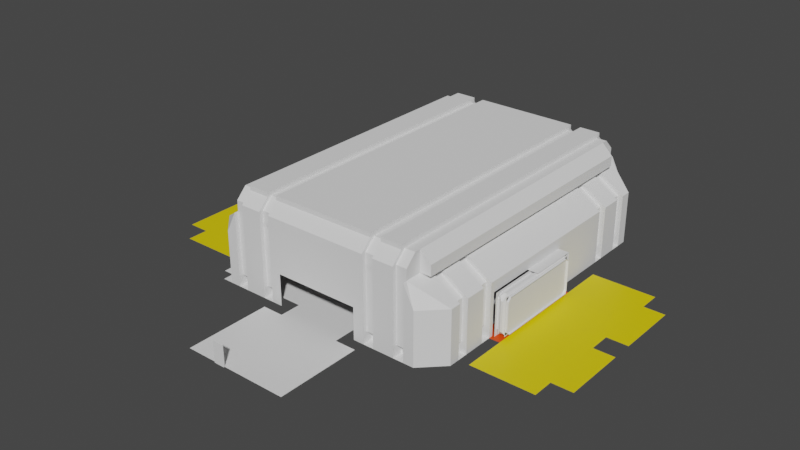 # Source: Stage.blend  (saved by Blender 3.5.10; exported with 4.5.12 LTS)
import bpy
from mathutils import Matrix  # noqa: F401  (used for matrix-valued properties, if any)

bpy.ops.wm.read_factory_settings(use_empty=True)
scene = bpy.context.scene
scene.name = 'Scene'

# ---- collections
col_collection = bpy.data.collections.new('Collection'); scene.collection.children.link(col_collection)
col_enemyspawns = bpy.data.collections.new('enemySpawns'); scene.collection.children.link(col_enemyspawns)

# ---- materials (node trees are filled in below, after node groups)
mat_material = bpy.data.materials.new('Material')
mat_material.alpha_threshold = 0.0
mat_material.use_transparent_shadow = False
mat_material.roughness = 0.5
mat_material.line_color = (0.0, 0.0, 0.0, 1.0)
mat_pathroute = bpy.data.materials.new('PathRoute')
mat_pathroute.use_transparent_shadow = False
mat_pathend = bpy.data.materials.new('PathEnd')
mat_pathend.use_transparent_shadow = False
mat_inaccessible = bpy.data.materials.new('Inaccessible')
mat_inaccessible.use_transparent_shadow = False
mat_wall = bpy.data.materials.new('Wall')
mat_wall.use_transparent_shadow = False

# ---- material node trees
mat_material.use_nodes = True; mat_material.node_tree.nodes.clear()
_N = mat_material.node_tree.nodes; _L = mat_material.node_tree.links
n0 = _N.new('ShaderNodeOutputMaterial'); n0.name = 'Material Output'; n0.location = (300, 300)
n1 = _N.new('ShaderNodeBsdfPrincipled'); n1.name = 'Principled BSDF'; n1.location = (10, 300)
n1.distribution = 'GGX'
n1.subsurface_method = 'RANDOM_WALK_SKIN'
n1.inputs[3].default_value = 1.45
n1.inputs[27].default_value = (0.0, 0.0, 0.0, 1.0)
n1.inputs[28].default_value = 1.0
_L.new(n1.outputs[0], n0.inputs[0])
n0.is_active_output = True
mat_pathroute.use_nodes = True; mat_pathroute.node_tree.nodes.clear()
_N = mat_pathroute.node_tree.nodes; _L = mat_pathroute.node_tree.links
n0 = _N.new('ShaderNodeBsdfPrincipled'); n0.name = 'Principled BSDF'; n0.location = (10, 300)
n0.distribution = 'GGX'
n0.subsurface_method = 'RANDOM_WALK_SKIN'
n0.inputs[0].default_value = (0.8, 0.0054, 0.0, 1.0)
n0.inputs[3].default_value = 1.45
n0.inputs[27].default_value = (0.0, 0.0, 0.0, 1.0)
n0.inputs[28].default_value = 1.0
n1 = _N.new('ShaderNodeOutputMaterial'); n1.name = 'Material Output'; n1.location = (300, 300)
_L.new(n0.outputs[0], n1.inputs[0])
n1.is_active_output = True
mat_pathend.use_nodes = True; mat_pathend.node_tree.nodes.clear()
_N = mat_pathend.node_tree.nodes; _L = mat_pathend.node_tree.links
n0 = _N.new('ShaderNodeBsdfPrincipled'); n0.name = 'Principled BSDF'; n0.location = (10, 300)
n0.distribution = 'GGX'
n0.subsurface_method = 'RANDOM_WALK_SKIN'
n0.inputs[0].default_value = (0.0, 0.008184, 0.8, 1.0)
n0.inputs[3].default_value = 1.45
n0.inputs[27].default_value = (0.0, 0.0, 0.0, 1.0)
n0.inputs[28].default_value = 1.0
n1 = _N.new('ShaderNodeOutputMaterial'); n1.name = 'Material Output'; n1.location = (300, 300)
_L.new(n0.outputs[0], n1.inputs[0])
n1.is_active_output = True
mat_inaccessible.use_nodes = True; mat_inaccessible.node_tree.nodes.clear()
_N = mat_inaccessible.node_tree.nodes; _L = mat_inaccessible.node_tree.links
n0 = _N.new('ShaderNodeBsdfPrincipled'); n0.name = 'Principled BSDF'; n0.location = (10, 300)
n0.distribution = 'GGX'
n0.subsurface_method = 'RANDOM_WALK_SKIN'
n0.inputs[0].default_value = (0.8, 0.6287, 0.0, 1.0)
n0.inputs[3].default_value = 1.45
n0.inputs[27].default_value = (0.0, 0.0, 0.0, 1.0)
n0.inputs[28].default_value = 1.0
n1 = _N.new('ShaderNodeOutputMaterial'); n1.name = 'Material Output'; n1.location = (300, 300)
_L.new(n0.outputs[0], n1.inputs[0])
n1.is_active_output = True
mat_wall.use_nodes = True; mat_wall.node_tree.nodes.clear()
_N = mat_wall.node_tree.nodes; _L = mat_wall.node_tree.links
n0 = _N.new('ShaderNodeBsdfPrincipled'); n0.name = 'Principled BSDF'; n0.location = (10, 300)
n0.distribution = 'GGX'
n0.subsurface_method = 'RANDOM_WALK_SKIN'
n0.inputs[0].default_value = (0.8, 0.05988, 0.0, 1.0)
n0.inputs[3].default_value = 1.45
n0.inputs[27].default_value = (0.0, 0.0, 0.0, 1.0)
n0.inputs[28].default_value = 1.0
n1 = _N.new('ShaderNodeOutputMaterial'); n1.name = 'Material Output'; n1.location = (300, 300)
_L.new(n0.outputs[0], n1.inputs[0])
n1.is_active_output = True

# ---- world
world_world = bpy.data.worlds.new('World'); scene.world = world_world
world_world.use_nodes = True; world_world.node_tree.nodes.clear()
_N = world_world.node_tree.nodes; _L = world_world.node_tree.links
n0 = _N.new('ShaderNodeOutputWorld'); n0.name = 'World Output'; n0.location = (300, 300)
n1 = _N.new('ShaderNodeBackground'); n1.name = 'Background'; n1.location = (10, 300)
n1.inputs[0].default_value = (0.05088, 0.05088, 0.05088, 1.0)
_L.new(n1.outputs[0], n0.inputs[0])
n0.is_active_output = True
world_world.color = (0.05088, 0.05088, 0.05088)
world_world.use_sun_shadow = False
world_world.sun_shadow_jitter_overblur = 0.0

# ---- meshes
me_cube_002 = bpy.data.meshes.new('Cube.002')
me_cube_002.from_pydata([(-2.7, -2.917, 5.247), (-2.7, -5.211, 8.524), (-2.7, -2.589, 5.476), (-2.7, -4.883, 8.753), (2.7, -2.917, 5.247), (2.7, -5.211, 8.524), (2.7, -2.589, 5.476), (2.7, -4.883, 8.753)], [], [(0, 1, 3, 2), (2, 3, 7, 6), (6, 7, 5, 4), (4, 5, 1, 0), (2, 6, 4, 0), (7, 3, 1, 5)])
_uv = me_cube_002.uv_layers.new(name='UVMap')
_uv.uv.foreach_set('vector', [0.375, 0.0, 0.625, 0.0, 0.625, 0.25, 0.375, 0.25, 0.375, 0.25, 0.625, 0.25, 0.625, 0.5, 0.375, 0.5, 0.375, 0.5, 0.625, 0.5, 0.625, 0.75, 0.375, 0.75, 0.375, 0.75, 0.625, 0.75, 0.625, 1.0, 0.375, 1.0, 0.125, 0.5, 0.375, 0.5, 0.375, 0.75, 0.125, 0.75, 0.625, 0.5, 0.875, 0.5, 0.875, 0.75, 0.625, 0.75])
me_cube_002.update()
me_cube_003 = bpy.data.meshes.new('Cube.003')
me_cube_003.from_pydata([(-1.0, 3.0, 0.0), (-1.0, 3.0, 0.5), (-1.0, 5.0, 0.0), (-1.0, 5.0, 0.5), (-1.0, 2.0, 0.5), (-1.0, 2.0, 0.0), (-1.0, 1.0, 0.5), (-1.0, 1.0, 0.0), (-1.0, 6.0, 0.0), (-1.0, 6.0, 0.5), (0.0, 5.0, 0.5), (0.0, 5.0, 0.0), (0.0, 6.0, 0.5), (0.0, 6.0, 0.0), (0.0, 3.0, 0.5), (0.0, 3.0, 0.0), (0.0, 2.0, 0.5), (0.0, 2.0, 0.0), (-1.0, 5.0, 1.0), (-1.0, 3.0, 1.0), (-1.0, 2.0, 1.0), (-1.0, 1.0, 1.0), (-1.0, 6.0, 1.0), (-0.5, 6.0, 1.0), (-0.5, 5.0, 1.0), (-0.5, 2.0, 1.0), (-0.5, 3.0, 1.0), (1.0, -1.0, 0.5), (1.0, -1.0, 2.98e-08), (1.0, -1.0, 1.0), (2.0, -1.0, 0.5), (2.0, -1.0, 2.98e-08), (2.0, -1.0, 1.0), (3.0, -1.0, 0.5), (3.0, -1.0, 2.98e-08), (3.0, -1.0, 1.0), (5.0, -1.0, 0.5), (5.0, -1.0, 2.98e-08), (5.0, -1.0, 1.0), (6.0, -1.0, 0.5), (6.0, -1.0, 2.98e-08), (6.0, -1.0, 1.0), (2.0, 0.0, 0.5), (2.0, 0.0, 2.98e-08), (3.0, 0.0, 0.5), (2.0, -0.6, 1.0), (3.0, 0.0, 2.98e-08), (3.0, -0.6, 1.0), (5.0, 0.0, 0.5), (5.0, 0.0, 2.98e-08), (5.0, -0.6, 1.0), (6.0, -0.6, 1.0), (6.0, 0.0, 0.5), (6.0, 0.0, 2.98e-08), (-1.0, 5.0, 3.0), (-1.0, 3.0, 3.0), (-1.0, 2.0, 3.0), (-1.0, 1.0, 3.0), (-1.0, 6.0, 4.0), (-0.5, 6.0, 3.0), (-0.5, 5.0, 3.0), (-0.5, 2.0, 3.0), (-0.5, 3.0, 3.0), (1.0, -1.0, 3.0), (2.0, -1.0, 3.0), (3.0, -1.0, 3.0), (5.0, -1.0, 3.0), (6.0, -1.0, 3.0), (2.0, -0.6, 3.0), (3.0, -0.6, 3.0), (5.0, -0.6, 3.0), (6.0, -0.6, 3.0), (7.0, -1.0, 0.5), (7.0, -1.0, 2.98e-08), (7.0, -1.0, 1.0), (7.0, -1.0, 3.0), (6.0, -1.0, 5.0), (7.0, -1.0, 5.0), (-1.0, 5.0, 5.0), (-1.0, 3.0, 5.0), (-1.0, 2.0, 5.0), (-1.0, 1.0, 5.0), (-1.0, 6.0, 5.0), (-0.5, 6.0, 4.9), (-0.5, 5.0, 4.9), (-0.5, 2.0, 4.9), (-0.5, 3.0, 4.9), (1.0, -1.0, 5.0), (2.0, -1.0, 5.0), (3.0, -1.0, 5.0), (5.0, -1.0, 5.0), (2.0, -0.6, 5.0), (3.0, -0.6, 5.0), (5.0, -0.6, 5.0), (6.0, -0.6, 5.0), (6.0, -1.0, 7.0), (7.0, -1.0, 7.0), (1.0, 3.0, 7.0), (1.0, 5.0, 7.0), (2.0, 5.0, 7.0), (2.0, 3.0, 7.0), (2.0, 2.0, 7.0), (1.0, 2.0, 7.0), (2.0, 1.0, 7.0), (1.0, 1.0, 7.0), (1.0, 6.0, 7.0), (2.0, 6.0, 7.0), (2.1, 6.0, 6.6), (2.1, 5.0, 6.6), (2.1, 2.0, 6.6), (2.1, 3.0, 6.6), (2.0, -1.0, 7.0), (11.0, 2.0, 7.0), (3.0, -1.0, 7.0), (5.0, -1.0, 7.0), (2.0, -0.6, 7.0), (3.0, -0.6, 7.0), (5.0, -0.6, 7.0), (6.0, -0.6, 7.0), (11.0, 3.0, 7.0), (11.0, 6.0, 7.0), (11.0, 5.0, 7.0), (11.0, 6.0, 6.6), (11.0, 5.0, 6.6), (11.0, 2.0, 6.6), (11.0, 3.0, 6.6), (2.0, -0.6, 7.0), (11.0, -1.0, 3.0), (11.0, -1.0, 5.0), (11.0, -1.0, 7.0), (6.0, -1.0, 8.0), (7.0, -1.0, 8.0), (1.0, 3.0, 8.0), (1.0, 5.0, 8.0), (1.0, 2.0, 8.0), (2.0, 1.0, 8.0), (1.0, 1.0, 8.0), (1.0, 6.0, 8.0), (3.0, -1.0, 8.0), (5.0, -1.0, 8.0), (2.0, -0.6, 8.0), (3.0, -0.6, 8.0), (5.0, -0.6, 8.0), (6.0, -0.6, 8.0), (2.0, -0.6, 8.0), (11.0, -1.0, 8.0), (6.0, 0.0, 9.0), (7.0, 0.0, 9.0), (2.0, 3.0, 9.0), (2.0, 5.0, 9.0), (2.0, 2.0, 9.0), (2.0, 1.0, 9.0), (2.0, 6.0, 9.0), (3.0, 0.0, 9.0), (5.0, 0.0, 9.0), (2.0, 0.4, 9.0), (3.0, 0.4, 9.0), (5.0, 0.4, 9.0), (6.0, 0.4, 9.0), (2.0, 0.4, 9.0), (11.0, 0.0, 9.0), (6.0, 0.0, 9.4), (7.0, 0.0, 9.4), (3.0, 0.0, 9.4), (5.0, 0.0, 9.4), (3.0, 0.4, 9.4), (5.0, 0.4, 9.4), (6.0, 0.4, 9.4), (11.0, 0.0, 9.4), (2.0, 11.0, 9.0), (3.0, 11.0, 9.0), (5.0, 11.0, 9.0), (6.0, 11.0, 9.0), (3.0, 11.0, 9.4), (5.0, 11.0, 9.4), (6.0, 11.0, 9.4), (3.0, 11.0, 9.4), (5.0, 11.0, 9.4), (6.0, 11.0, 9.4), (7.0, 11.0, 9.4), (11.0, 11.0, 9.4), (-1.0, 11.0, 5.0), (1.0, 11.0, 7.0), (2.0, 11.0, 7.0), (1.0, 11.0, 8.0), (2.0, 11.0, 9.0), (-1.0, 6.4, 0.0), (-1.0, 6.4, 0.5), (-1.0, 6.4, 1.0), (-1.0, 6.4, 4.0), (-1.0, 6.4, 5.0), (-1.0, 11.0, 4.0), (-1.0, 11.0, 5.0)], [], [(2, 3, 1, 0), (4, 16, 25, 20), (16, 14, 26, 25), (5, 4, 6, 7), (10, 12, 23, 24), (10, 11, 13, 12), (3, 2, 11, 10), (8, 9, 12, 13), (15, 14, 16, 17), (4, 5, 17, 16), (0, 1, 14, 15), (26, 19, 55, 62), (20, 25, 61, 56), (41, 51, 71, 67), (25, 26, 62, 61), (51, 50, 70, 71), (6, 4, 20, 21), (14, 1, 19, 26), (3, 10, 24, 18), (12, 9, 22, 23), (22, 9, 187, 188), (1, 3, 18, 19), (7, 6, 27, 28), (6, 21, 29, 27), (36, 38, 50, 48), (33, 34, 46, 44), (28, 27, 30, 31), (27, 29, 32, 30), (19, 18, 54, 55), (35, 47, 69, 65), (23, 22, 58, 59), (30, 32, 45, 42), (34, 33, 36, 37), (33, 35, 38, 36), (18, 24, 60, 54), (39, 41, 74, 72), (40, 39, 72, 73), (42, 45, 47, 44), (43, 42, 44, 46), (48, 50, 51, 52), (49, 48, 52, 53), (39, 40, 53, 52), (47, 45, 68, 69), (35, 33, 44, 47), (31, 30, 42, 43), (41, 39, 52, 51), (37, 36, 48, 49), (66, 65, 89, 90), (56, 61, 85, 80), (61, 62, 86, 85), (55, 54, 78, 79), (59, 58, 82, 83), (54, 60, 84, 78), (60, 59, 83, 84), (67, 71, 94, 76), (38, 35, 65, 66), (45, 32, 64, 68), (21, 20, 56, 57), (29, 21, 57, 63), (32, 29, 63, 64), (50, 38, 66, 70), (41, 67, 75, 74), (24, 23, 59, 60), (65, 69, 92, 89), (89, 92, 116, 113), (88, 87, 111), (93, 90, 114, 117), (91, 88, 111, 115), (81, 80, 101, 103), (94, 93, 117, 118), (92, 91, 115, 116), (62, 55, 79, 86), (69, 68, 91, 92), (63, 57, 81, 87), (71, 70, 93, 94), (75, 67, 76, 77), (57, 56, 80, 81), (68, 64, 88, 91), (9, 8, 186, 187), (70, 66, 90, 93), (64, 63, 87, 88), (87, 81, 126), (99, 98, 97, 100), (100, 97, 102, 101), (100, 101, 112, 119), (101, 102, 104, 103), (98, 99, 106, 105), (101, 109, 124, 112), (76, 94, 118, 95), (77, 76, 95, 96), (84, 83, 107, 108), (77, 96, 129, 128), (78, 84, 108, 99), (83, 82, 106, 107), (79, 78, 99, 100), (85, 86, 110, 109), (80, 85, 109, 101), (90, 89, 113, 114), (86, 79, 100, 110), (107, 106, 120, 122), (108, 107, 122, 123), (106, 99, 121, 120), (110, 100, 119, 125), (109, 110, 125, 124), (99, 108, 123, 121), (103, 126, 81), (87, 126, 111), (96, 95, 130, 131), (114, 117, 142, 139), (75, 77, 128, 127), (116, 113, 138, 141), (114, 113, 138, 139), (103, 104, 136, 135), (126, 103, 135, 144), (98, 97, 132, 133), (95, 118, 143, 130), (104, 102, 134, 136), (96, 129, 145, 131), (115, 116, 141, 140), (117, 118, 143, 142), (105, 98, 133, 137), (102, 97, 132, 134), (139, 138, 153, 154), (140, 141, 156, 155), (131, 130, 146, 147), (142, 143, 158, 157), (133, 132, 148, 149), (139, 142, 157, 154), (134, 132, 148, 150), (141, 138, 153, 156), (135, 136, 151), (130, 143, 158, 146), (131, 145, 160, 147), (136, 134, 150, 151), (144, 135, 151, 159), (137, 133, 149, 152), (157, 158, 172, 171), (147, 160, 168, 162), (154, 157, 166, 164), (147, 146, 161, 162), (156, 153, 163, 165), (146, 158, 167, 161), (154, 153, 163, 164), (158, 167, 175, 172), (156, 165, 173, 170), (166, 157, 171, 174), (155, 156, 170, 169), (164, 163, 176, 177), (162, 161, 178, 179), (162, 168, 180, 179), (105, 106, 183, 182), (106, 82, 181, 183), (105, 137, 184, 182), (137, 152, 185, 184), (58, 22, 188, 189), (82, 58, 189, 190), (190, 189, 191, 192)])
_uv = me_cube_003.uv_layers.new(name='UVMap')
_uv.uv.foreach_set('vector', [0.375, 0.5, 0.625, 0.5, 0.625, 0.75, 0.375, 0.75, 0.625, 0.75, 0.625, 0.75, 0.625, 0.75, 0.625, 0.75, 0.625, 0.75, 0.625, 0.75, 0.625, 0.75, 0.625, 0.75, 0.375, 0.75, 0.625, 0.75, 0.625, 0.75, 0.375, 0.75, 0.625, 0.5, 0.625, 0.5, 0.625, 0.5, 0.625, 0.5, 0.625, 0.5, 0.375, 0.5, 0.375, 0.5, 0.625, 0.5, 0.625, 0.5, 0.375, 0.5, 0.375, 0.5, 0.625, 0.5, 0.375, 0.5, 0.625, 0.5, 0.625, 0.5, 0.375, 0.5, 0.375, 0.75, 0.625, 0.75, 0.625, 0.75, 0.375, 0.75, 0.625, 0.75, 0.375, 0.75, 0.375, 0.75, 0.625, 0.75, 0.375, 0.75, 0.625, 0.75, 0.625, 0.75, 0.375, 0.75, 0.625, 0.75, 0.625, 0.75, 0.625, 0.75, 0.625, 0.75, 0.625, 0.75, 0.625, 0.75, 0.625, 0.75, 0.625, 0.75, 0.625, 0.75, 0.625, 0.75, 0.625, 0.75, 0.625, 0.75, 0.625, 0.75, 0.625, 0.75, 0.625, 0.75, 0.625, 0.75, 0.625, 0.75, 0.625, 0.75, 0.625, 0.75, 0.625, 0.75, 0.625, 0.75, 0.625, 0.75, 0.625, 0.75, 0.625, 0.75, 0.625, 0.75, 0.625, 0.75, 0.625, 0.75, 0.625, 0.75, 0.625, 0.5, 0.625, 0.5, 0.625, 0.5, 0.625, 0.5, 0.625, 0.5, 0.625, 0.5, 0.625, 0.5, 0.625, 0.5, 0.625, 0.5, 0.625, 0.5, 0.625, 0.5, 0.625, 0.5, 0.625, 0.75, 0.625, 0.5, 0.625, 0.5, 0.625, 0.75, 0.375, 0.75, 0.625, 0.75, 0.625, 0.75, 0.375, 0.75, 0.625, 0.75, 0.625, 0.75, 0.625, 0.75, 0.625, 0.75, 0.625, 0.75, 0.625, 0.75, 0.625, 0.75, 0.625, 0.75, 0.625, 0.75, 0.375, 0.75, 0.375, 0.75, 0.625, 0.75, 0.375, 0.75, 0.625, 0.75, 0.625, 0.75, 0.375, 0.75, 0.625, 0.75, 0.625, 0.75, 0.625, 0.75, 0.625, 0.75, 0.625, 0.75, 0.625, 0.5, 0.625, 0.5, 0.625, 0.75, 0.625, 0.75, 0.625, 0.75, 0.625, 0.75, 0.625, 0.75, 0.625, 0.5, 0.625, 0.5, 0.625, 0.5, 0.625, 0.5, 0.625, 0.75, 0.625, 0.75, 0.625, 0.75, 0.625, 0.75, 0.375, 0.75, 0.625, 0.75, 0.625, 0.75, 0.375, 0.75, 0.625, 0.75, 0.625, 0.75, 0.625, 0.75, 0.625, 0.75, 0.625, 0.5, 0.625, 0.5, 0.625, 0.5, 0.625, 0.5, 0.625, 0.75, 0.625, 0.75, 0.625, 0.75, 0.625, 0.75, 0.375, 0.75, 0.625, 0.75, 0.625, 0.75, 0.375, 0.75, 0.625, 0.75, 0.625, 0.75, 0.625, 0.75, 0.625, 0.75, 0.375, 0.75, 0.625, 0.75, 0.625, 0.75, 0.375, 0.75, 0.625, 0.75, 0.625, 0.75, 0.625, 0.75, 0.625, 0.75, 0.375, 0.75, 0.625, 0.75, 0.625, 0.75, 0.375, 0.75, 0.625, 0.75, 0.375, 0.75, 0.375, 0.75, 0.625, 0.75, 0.625, 0.75, 0.625, 0.75, 0.625, 0.75, 0.625, 0.75, 0.625, 0.75, 0.625, 0.75, 0.625, 0.75, 0.625, 0.75, 0.375, 0.75, 0.625, 0.75, 0.625, 0.75, 0.375, 0.75, 0.625, 0.75, 0.625, 0.75, 0.625, 0.75, 0.625, 0.75, 0.375, 0.75, 0.625, 0.75, 0.625, 0.75, 0.375, 0.75, 0.625, 0.75, 0.625, 0.75, 0.625, 0.75, 0.625, 0.75, 0.625, 0.75, 0.625, 0.75, 0.625, 0.75, 0.625, 0.75, 0.625, 0.75, 0.625, 0.75, 0.625, 0.75, 0.625, 0.75, 0.625, 0.75, 0.625, 0.5, 0.625, 0.5, 0.625, 0.75, 0.625, 0.5, 0.625, 0.5, 0.625, 0.5, 0.625, 0.5, 0.625, 0.5, 0.625, 0.5, 0.625, 0.5, 0.625, 0.5, 0.625, 0.5, 0.625, 0.5, 0.625, 0.5, 0.625, 0.5, 0.625, 0.75, 0.625, 0.75, 0.625, 0.75, 0.625, 0.75, 0.625, 0.75, 0.625, 0.75, 0.625, 0.75, 0.625, 0.75, 0.625, 0.75, 0.625, 0.75, 0.625, 0.75, 0.625, 0.75, 0.625, 0.75, 0.625, 0.75, 0.625, 0.75, 0.625, 0.75, 0.625, 0.75, 0.625, 0.75, 0.625, 0.75, 0.625, 0.75, 0.625, 0.75, 0.625, 0.75, 0.625, 0.75, 0.625, 0.75, 0.625, 0.75, 0.625, 0.75, 0.625, 0.75, 0.625, 0.75, 0.625, 0.75, 0.625, 0.75, 0.625, 0.75, 0.625, 0.75, 0.625, 0.5, 0.625, 0.5, 0.625, 0.5, 0.625, 0.5, 0.625, 0.75, 0.625, 0.75, 0.625, 0.75, 0.625, 0.75, 0.625, 0.75, 0.625, 0.75, 0.625, 0.75, 0.625, 0.75, 0.625, 0.75, 0.625, 0.75, 0.625, 0.75, 0.625, 0.75, 0.625, 0.75, 0.625, 0.75, 0.625, 0.75, 0.625, 0.75, 0.625, 0.75, 0.625, 0.75, 0.625, 0.75, 0.625, 0.75, 0.625, 0.75, 0.625, 0.75, 0.625, 0.75, 0.625, 0.75, 0.625, 0.75, 0.625, 0.75, 0.625, 0.75, 0.625, 0.75, 0.625, 0.75, 0.625, 0.75, 0.625, 0.75, 0.625, 0.75, 0.625, 0.75, 0.625, 0.75, 0.625, 0.75, 0.625, 0.75, 0.625, 0.75, 0.625, 0.75, 0.625, 0.75, 0.625, 0.75, 0.625, 0.75, 0.625, 0.75, 0.625, 0.75, 0.625, 0.75, 0.625, 0.75, 0.625, 0.75, 0.625, 0.75, 0.625, 0.75, 0.625, 0.75, 0.625, 0.75, 0.625, 0.75, 0.625, 0.75, 0.625, 0.75, 0.625, 0.75, 0.625, 0.75, 0.625, 0.75, 0.625, 0.75, 0.625, 0.75, 0.625, 0.75, 0.625, 0.5, 0.375, 0.5, 0.375, 0.5, 0.625, 0.5, 0.625, 0.75, 0.625, 0.75, 0.625, 0.75, 0.625, 0.75, 0.625, 0.75, 0.625, 0.75, 0.625, 0.75, 0.625, 0.75, 0.625, 0.75, 0.625, 0.75, 0.625, 0.75, 0.625, 0.5, 0.875, 0.5, 0.875, 0.75, 0.625, 0.75, 0.625, 0.75, 0.875, 0.75, 0.875, 0.75, 0.625, 0.75, 0.625, 0.75, 0.625, 0.75, 0.625, 0.75, 0.625, 0.75, 0.625, 0.75, 0.875, 0.75, 0.875, 0.75, 0.625, 0.75, 0.875, 0.5, 0.625, 0.5, 0.625, 0.5, 0.875, 0.5, 0.625, 0.75, 0.625, 0.75, 0.625, 0.75, 0.625, 0.75, 0.625, 0.75, 0.625, 0.75, 0.625, 0.75, 0.625, 0.75, 0.625, 0.75, 0.625, 0.75, 0.625, 0.75, 0.625, 0.75, 0.625, 0.5, 0.625, 0.5, 0.625, 0.5, 0.625, 0.5, 0.625, 0.75, 0.625, 0.75, 0.625, 0.75, 0.625, 0.75, 0.625, 0.5, 0.625, 0.5, 0.625, 0.5, 0.625, 0.5, 0.625, 0.5, 0.625, 0.5, 0.625, 0.5, 0.625, 0.5, 0.625, 0.75, 0.625, 0.5, 0.625, 0.5, 0.625, 0.75, 0.625, 0.75, 0.625, 0.75, 0.625, 0.75, 0.625, 0.75, 0.625, 0.75, 0.625, 0.75, 0.625, 0.75, 0.625, 0.75, 0.625, 0.75, 0.625, 0.75, 0.625, 0.75, 0.625, 0.75, 0.625, 0.75, 0.625, 0.75, 0.625, 0.75, 0.625, 0.75, 0.625, 0.5, 0.625, 0.5, 0.625, 0.5, 0.625, 0.5, 0.625, 0.5, 0.625, 0.5, 0.625, 0.5, 0.625, 0.5, 0.625, 0.5, 0.625, 0.5, 0.625, 0.5, 0.625, 0.5, 0.625, 0.75, 0.625, 0.75, 0.625, 0.75, 0.625, 0.75, 0.625, 0.75, 0.625, 0.75, 0.625, 0.75, 0.625, 0.75, 0.625, 0.5, 0.625, 0.5, 0.625, 0.5, 0.625, 0.5, 0.625, 0.75, 0.625, 0.75, 0.625, 0.75, 0.625, 0.75, 0.625, 0.75, 0.625, 0.75, 0.625, 0.75, 0.625, 0.75, 0.625, 0.75, 0.625, 0.75, 0.625, 0.75, 0.625, 0.75, 0.625, 0.75, 0.625, 0.75, 0.625, 0.75, 0.625, 0.75, 0.625, 0.75, 0.625, 0.75, 0.625, 0.75, 0.625, 0.75, 0.625, 0.75, 0.625, 0.75, 0.625, 0.75, 0.625, 0.75, 0.625, 0.75, 0.625, 0.75, 0.625, 0.75, 0.875, 0.75, 0.875, 0.75, 0.625, 0.75, 0.625, 0.75, 0.625, 0.75, 0.625, 0.75, 0.625, 0.75, 0.875, 0.5, 0.875, 0.75, 0.875, 0.75, 0.875, 0.5, 0.625, 0.75, 0.625, 0.75, 0.625, 0.75, 0.625, 0.75, 0.625, 0.0, 0.625, 0.0, 0.625, 0.0, 0.625, 0.0, 0.625, 0.75, 0.625, 0.75, 0.625, 0.75, 0.625, 0.75, 0.625, 0.75, 0.625, 0.75, 0.625, 0.75, 0.625, 0.75, 0.625, 0.75, 0.625, 0.75, 0.625, 0.75, 0.625, 0.75, 0.875, 0.5, 0.875, 0.5, 0.875, 0.5, 0.875, 0.5, 0.625, 0.0, 0.625, 0.0, 0.625, 0.0, 0.625, 0.0, 0.625, 0.75, 0.625, 0.75, 0.625, 0.75, 0.625, 0.75, 0.625, 0.75, 0.625, 0.75, 0.625, 0.75, 0.625, 0.75, 0.625, 0.75, 0.625, 0.75, 0.625, 0.75, 0.625, 0.75, 0.625, 0.75, 0.625, 0.75, 0.625, 0.75, 0.625, 0.75, 0.875, 0.5, 0.875, 0.75, 0.875, 0.75, 0.875, 0.5, 0.625, 0.75, 0.625, 0.75, 0.625, 0.75, 0.625, 0.75, 0.625, 0.0, 0.625, 0.0, 0.625, 0.0, 0.625, 0.0, 0.625, 0.75, 0.625, 0.75, 0.625, 0.75, 0.625, 0.75, 0.625, 0.75, 0.875, 0.75, 0.625, 0.75, 0.625, 0.75, 0.625, 0.75, 0.625, 0.75, 0.625, 0.75, 0.625, 0.75, 0.625, 0.75, 0.625, 0.75, 0.625, 0.75, 0.625, 0.0, 0.625, 0.0, 0.625, 0.0, 0.625, 0.0, 0.625, 0.75, 0.625, 0.75, 0.625, 0.75, 0.625, 0.75, 0.875, 0.5, 0.875, 0.5, 0.875, 0.5, 0.875, 0.5, 0.625, 0.75, 0.625, 0.75, 0.625, 0.75, 0.625, 0.75, 0.625, 0.75, 0.625, 0.75, 0.625, 0.75, 0.625, 0.75, 0.625, 0.75, 0.625, 0.75, 0.625, 0.75, 0.625, 0.75, 0.625, 0.75, 0.625, 0.75, 0.625, 0.75, 0.625, 0.75, 0.625, 0.75, 0.625, 0.75, 0.625, 0.75, 0.625, 0.75, 0.625, 0.75, 0.625, 0.75, 0.625, 0.75, 0.625, 0.75, 0.625, 0.75, 0.625, 0.75, 0.625, 0.75, 0.625, 0.75, 0.625, 0.75, 0.625, 0.75, 0.625, 0.75, 0.625, 0.75, 0.625, 0.75, 0.625, 0.75, 0.625, 0.75, 0.625, 0.75, 0.625, 0.75, 0.625, 0.75, 0.625, 0.75, 0.625, 0.75, 0.625, 0.75, 0.625, 0.75, 0.625, 0.75, 0.625, 0.75, 0.625, 0.75, 0.625, 0.75, 0.625, 0.75, 0.625, 0.75, 0.625, 0.75, 0.625, 0.75, 0.625, 0.75, 0.625, 0.75, 0.625, 0.75, 0.625, 0.75, 0.625, 0.75, 0.625, 0.75, 0.625, 0.25, 0.625, 0.5, 0.625, 0.5, 0.625, 0.25, 0.625, 0.5, 0.625, 0.5, 0.625, 0.5, 0.625, 0.5, 0.875, 0.5, 0.875, 0.5, 0.875, 0.5, 0.875, 0.5, 0.875, 0.5, 0.875, 0.5, 0.875, 0.5, 0.875, 0.5, 0.625, 0.5, 0.625, 0.5, 0.625, 0.5, 0.625, 0.5, 0.625, 0.5, 0.625, 0.5, 0.625, 0.5, 0.625, 0.5, 0.625, 0.5, 0.625, 0.5, 0.625, 0.5, 0.625, 0.5])
me_cube_003.update()
me_cube_004 = bpy.data.meshes.new('Cube.004')
me_cube_004.from_pydata([(-2.0, -5.1, 0.0), (-2.0, -5.1, 2.0), (-2.0, -5.0, 0.0), (-2.0, -5.0, 2.0), (-1.0, -5.1, 0.0), (-1.0, -5.1, 2.0), (-1.0, -5.0, 0.0), (-1.0, -5.0, 2.0)], [], [(0, 1, 3, 2), (2, 3, 7, 6), (6, 7, 5, 4), (4, 5, 1, 0), (2, 6, 4, 0), (7, 3, 1, 5)])
_uv = me_cube_004.uv_layers.new(name='UVMap')
_uv.uv.foreach_set('vector', [0.375, 0.0, 0.625, 0.0, 0.625, 0.25, 0.375, 0.25, 0.375, 0.25, 0.625, 0.25, 0.625, 0.5, 0.375, 0.5, 0.375, 0.5, 0.625, 0.5, 0.625, 0.75, 0.375, 0.75, 0.375, 0.75, 0.625, 0.75, 0.625, 1.0, 0.375, 1.0, 0.125, 0.5, 0.375, 0.5, 0.375, 0.75, 0.125, 0.75, 0.625, 0.5, 0.875, 0.5, 0.875, 0.75, 0.625, 0.75])
me_cube_004.update()
me_cube_005 = bpy.data.meshes.new('Cube.005')
me_cube_005.from_pydata([(0.3, -4.0, -1.7), (0.3, 4.0, -1.7), (0.5, -4.0, -2.0), (0.5, -4.0, -1.7), (0.5, 4.0, -2.0), (0.5, 4.0, -1.7), (0.5, -4.6, -2.0), (0.1, -4.0, -1.9), (0.1, 4.0, -1.9), (0.3, -4.3, -1.4), (0.5, -4.6, -1.4), (0.5, -4.3, -1.4), (0.1, -4.5, -1.4), (0.3, -4.3, -1.7), (-0.3, -4.0, -1.7), (-0.3, 4.0, -1.7), (-0.5, -4.0, -1.7), (-0.5, 4.0, -1.7), (-0.1, -4.0, -1.9), (-0.1, 4.0, -1.9), (-0.3, -4.3, -1.4), (-0.5, -4.3, -1.4), (-0.1, -4.5, -1.4), (-0.3, -4.3, -1.7), (0.5, 4.6, -2.0), (0.3, 4.3, -1.4), (0.3, 4.3, 1.4), (0.5, 4.6, -1.4), (0.5, 4.3, -1.4), (0.5, 4.6, 1.4), (0.5, 4.3, 1.4), (0.1, 4.5, -1.4), (0.1, 4.5, 1.4), (0.3, 4.3, -1.7), (-0.3, 4.3, -1.4), (-0.3, 4.3, 1.4), (-0.5, 4.3, -1.4), (-0.5, 4.3, 1.4), (-0.1, 4.5, -1.4), (-0.1, 4.5, 1.4), (-0.3, 4.3, -1.7), (0.3, -4.0, 1.7), (0.3, 4.0, 1.7), (0.5, -4.0, 2.0), (0.5, -4.0, 1.7), (0.5, 4.0, 2.0), (0.5, 4.0, 1.7), (0.5, -4.6, 2.0), (0.1, -4.0, 1.9), (0.1, 4.0, 1.9), (0.3, -4.3, 1.4), (0.5, -4.6, 1.4), (0.5, -4.3, 1.4), (0.1, -4.5, 1.4), (0.3, -4.3, 1.7), (-0.3, -4.0, 1.7), (-0.3, 4.0, 1.7), (-0.5, -4.0, 1.7), (-0.5, 4.0, 1.7), (-0.1, -4.0, 1.9), (-0.1, 4.0, 1.9), (-0.3, -4.3, 1.4), (-0.5, -4.3, 1.4), (-0.1, -4.5, 1.4), (-0.3, -4.3, 1.7), (0.5, 4.6, 2.0), (0.3, 4.3, 1.7), (-0.3, 4.3, 1.7), (0.3, -4.4, -1.8), (0.3, 4.4, -1.8), (0.3, 4.4, 1.8), (0.3, -4.4, 1.8), (-0.3, -4.4, -1.8), (-0.3, 4.4, -1.8), (-0.3, 4.4, 1.8), (-0.3, -4.4, 1.8)], [], [(0, 1, 8, 7), (4, 5, 3, 2), (5, 1, 0, 3), (2, 3, 6), (13, 7, 12), (0, 7, 13), (9, 12, 13), (0, 9, 11, 3), (10, 11, 6), (9, 0, 13), (11, 6, 3), (14, 18, 19, 15), (17, 16, 14, 15), (18, 7, 8, 19), (23, 22, 18), (14, 23, 18), (20, 23, 22), (14, 16, 21, 20), (7, 18, 22, 12), (20, 23, 14), (4, 24, 5), (33, 31, 8), (25, 31, 32, 26), (29, 27, 28, 30), (1, 33, 8), (30, 28, 25, 26), (25, 33, 31), (1, 5, 28, 25), (27, 24, 28), (25, 33, 1), (28, 5, 24), (40, 19, 38), (34, 35, 39, 38), (15, 19, 40), (37, 35, 34, 36), (38, 39, 32, 31), (34, 38, 40), (15, 34, 36, 17), (8, 31, 38, 19), (34, 15, 40), (41, 48, 49, 42), (45, 43, 44, 46), (46, 44, 41, 42), (43, 47, 44), (54, 53, 48), (50, 53, 12, 9), (10, 51, 52, 11), (41, 54, 48), (11, 52, 50, 9), (50, 54, 53), (41, 44, 52, 50), (51, 47, 52), (50, 54, 41), (52, 44, 47), (55, 56, 60, 59), (58, 56, 55, 57), (59, 60, 49, 48), (64, 59, 63), (61, 20, 22, 63), (55, 59, 64), (21, 20, 61, 62), (63, 22, 12, 53), (61, 63, 64), (55, 61, 62, 57), (48, 53, 63, 59), (61, 55, 64), (45, 46, 65), (66, 49, 32), (42, 49, 66), (26, 32, 66), (42, 26, 30, 46), (29, 30, 65), (26, 42, 66), (30, 65, 46), (67, 39, 60), (56, 67, 60), (35, 67, 39), (56, 58, 37, 35), (49, 60, 39, 32), (35, 67, 56), (68, 69, 70, 71), (72, 73, 74, 75)])
_uv = me_cube_005.uv_layers.new(name='UVMap')
_uv.uv.foreach_set('vector', [0.875, 0.75, 0.875, 0.5, 0.875, 0.5, 0.875, 0.75, 0.375, 0.5, 0.625, 0.5, 0.625, 0.75, 0.375, 0.75, 0.625, 0.5, 0.875, 0.5, 0.875, 0.75, 0.625, 0.75, 0.375, 0.75, 0.625, 0.75, 0.375, 0.75, 0.875, 0.75, 0.875, 0.75, 0.875, 0.75, 0.875, 0.75, 0.875, 0.75, 0.875, 0.75, 0.875, 0.75, 0.875, 0.75, 0.875, 0.75, 0.875, 0.75, 0.875, 0.75, 0.625, 0.75, 0.625, 0.75, 0.375, 0.75, 0.625, 0.75, 0.375, 0.75, 0.875, 0.75, 0.875, 0.75, 0.875, 0.75, 0.625, 0.75, 0.625, 0.75, 0.625, 0.75, 0.875, 0.75, 0.875, 0.75, 0.875, 0.5, 0.875, 0.5, 0.625, 0.5, 0.625, 0.75, 0.875, 0.75, 0.875, 0.5, 0.875, 0.75, 0.875, 0.75, 0.875, 0.5, 0.875, 0.5, 0.875, 0.75, 0.875, 0.75, 0.875, 0.75, 0.875, 0.75, 0.875, 0.75, 0.875, 0.75, 0.875, 0.75, 0.875, 0.75, 0.875, 0.75, 0.875, 0.75, 0.625, 0.75, 0.625, 0.75, 0.875, 0.75, 0.875, 0.75, 0.875, 0.75, 0.875, 0.75, 0.875, 0.75, 0.875, 0.75, 0.875, 0.75, 0.875, 0.75, 0.375, 0.75, 0.625, 0.75, 0.625, 0.75, 0.875, 0.75, 0.875, 0.75, 0.875, 0.75, 0.875, 0.75, 0.875, 0.75, 0.875, 0.5, 0.875, 0.5, 0.375, 0.5, 0.375, 0.75, 0.625, 0.75, 0.625, 0.5, 0.875, 0.75, 0.875, 0.75, 0.875, 0.75, 0.625, 0.5, 0.625, 0.75, 0.875, 0.75, 0.875, 0.5, 0.875, 0.75, 0.875, 0.75, 0.875, 0.75, 0.875, 0.75, 0.625, 0.75, 0.625, 0.75, 0.875, 0.75, 0.375, 0.75, 0.625, 0.75, 0.625, 0.75, 0.875, 0.75, 0.875, 0.75, 0.875, 0.75, 0.625, 0.75, 0.625, 0.75, 0.625, 0.75, 0.875, 0.75, 0.875, 0.75, 0.875, 0.75, 0.875, 0.75, 0.875, 0.5, 0.875, 0.5, 0.875, 0.75, 0.875, 0.75, 0.875, 0.75, 0.875, 0.75, 0.625, 0.5, 0.875, 0.5, 0.875, 0.75, 0.625, 0.75, 0.875, 0.75, 0.875, 0.5, 0.875, 0.5, 0.875, 0.75, 0.875, 0.75, 0.875, 0.75, 0.875, 0.75, 0.875, 0.75, 0.875, 0.75, 0.625, 0.75, 0.625, 0.75, 0.875, 0.75, 0.875, 0.75, 0.875, 0.75, 0.875, 0.75, 0.875, 0.75, 0.875, 0.75, 0.875, 0.75, 0.875, 0.75, 0.875, 0.75, 0.875, 0.5, 0.875, 0.5, 0.375, 0.5, 0.375, 0.75, 0.625, 0.75, 0.625, 0.5, 0.625, 0.5, 0.625, 0.75, 0.875, 0.75, 0.875, 0.5, 0.375, 0.75, 0.625, 0.75, 0.625, 0.75, 0.875, 0.75, 0.875, 0.75, 0.875, 0.75, 0.875, 0.75, 0.875, 0.75, 0.875, 0.5, 0.875, 0.5, 0.375, 0.5, 0.375, 0.75, 0.625, 0.75, 0.625, 0.5, 0.875, 0.75, 0.875, 0.75, 0.875, 0.75, 0.625, 0.5, 0.625, 0.75, 0.875, 0.75, 0.875, 0.5, 0.875, 0.75, 0.875, 0.75, 0.875, 0.75, 0.875, 0.75, 0.625, 0.75, 0.625, 0.75, 0.875, 0.75, 0.375, 0.75, 0.625, 0.75, 0.625, 0.75, 0.875, 0.75, 0.875, 0.75, 0.875, 0.75, 0.625, 0.75, 0.625, 0.75, 0.625, 0.75, 0.875, 0.75, 0.875, 0.5, 0.875, 0.5, 0.875, 0.75, 0.625, 0.5, 0.875, 0.5, 0.875, 0.75, 0.625, 0.75, 0.875, 0.75, 0.875, 0.5, 0.875, 0.5, 0.875, 0.75, 0.875, 0.75, 0.875, 0.75, 0.875, 0.75, 0.875, 0.75, 0.875, 0.5, 0.875, 0.5, 0.875, 0.75, 0.875, 0.75, 0.875, 0.75, 0.875, 0.75, 0.625, 0.5, 0.875, 0.5, 0.875, 0.75, 0.625, 0.75, 0.875, 0.75, 0.875, 0.5, 0.875, 0.5, 0.875, 0.75, 0.875, 0.75, 0.875, 0.75, 0.875, 0.75, 0.875, 0.75, 0.875, 0.75, 0.625, 0.75, 0.625, 0.75, 0.875, 0.75, 0.875, 0.75, 0.875, 0.75, 0.875, 0.75, 0.875, 0.75, 0.875, 0.75, 0.875, 0.75, 0.375, 0.75, 0.625, 0.75, 0.375, 0.75, 0.875, 0.75, 0.875, 0.75, 0.875, 0.75, 0.875, 0.75, 0.875, 0.75, 0.875, 0.75, 0.875, 0.75, 0.875, 0.75, 0.875, 0.75, 0.875, 0.75, 0.875, 0.75, 0.625, 0.75, 0.625, 0.75, 0.375, 0.75, 0.625, 0.75, 0.375, 0.75, 0.875, 0.75, 0.875, 0.75, 0.875, 0.75, 0.625, 0.75, 0.625, 0.75, 0.625, 0.75, 0.875, 0.75, 0.875, 0.75, 0.875, 0.75, 0.875, 0.75, 0.875, 0.75, 0.875, 0.75, 0.875, 0.75, 0.875, 0.75, 0.875, 0.75, 0.875, 0.75, 0.625, 0.75, 0.625, 0.75, 0.875, 0.75, 0.875, 0.75, 0.875, 0.75, 0.875, 0.75, 0.875, 0.75, 0.875, 0.75, 0.875, 0.75, 0.875, 0.75, 0.875, 0.75, 0.875, 0.5, 0.875, 0.5, 0.875, 0.75, 0.875, 0.75, 0.875, 0.5, 0.875, 0.5, 0.875, 0.75])
me_cube_005.update()
me_cube_007 = bpy.data.meshes.new('Cube.007')
me_cube_007.from_pydata([(-1.0, 3.0, 0.0), (-1.0, 3.0, 0.5), (-1.0, 5.0, 0.0), (-1.0, 5.0, 0.5), (-1.0, 2.0, 0.5), (-1.0, 2.0, 0.0), (-1.0, 1.0, 0.5), (-1.0, 1.0, 0.0), (-1.0, 6.0, 0.0), (-1.0, 6.0, 0.5), (0.0, 5.0, 0.5), (0.0, 5.0, 0.0), (0.0, 6.0, 0.5), (0.0, 6.0, 0.0), (0.0, 3.0, 0.5), (0.0, 3.0, 0.0), (0.0, 2.0, 0.5), (0.0, 2.0, 0.0), (-1.0, 5.0, 1.0), (-1.0, 3.0, 1.0), (-1.0, 2.0, 1.0), (-1.0, 1.0, 1.0), (-1.0, 6.0, 1.0), (-0.5, 6.0, 1.0), (-0.5, 5.0, 1.0), (-0.5, 2.0, 1.0), (-0.5, 3.0, 1.0), (1.0, -1.0, 0.5), (1.0, -1.0, 2.98e-08), (1.0, -1.0, 1.0), (2.0, -1.0, 0.5), (2.0, -1.0, 2.98e-08), (2.0, -1.0, 1.0), (3.0, -1.0, 0.5), (3.0, -1.0, 2.98e-08), (3.0, -1.0, 1.0), (5.0, -1.0, 0.5), (5.0, -1.0, 2.98e-08), (5.0, -1.0, 1.0), (6.0, -1.0, 0.5), (6.0, -1.0, 2.98e-08), (6.0, -1.0, 1.0), (2.0, 0.0, 0.5), (2.0, 0.0, 2.98e-08), (3.0, 0.0, 0.5), (2.0, -0.6, 1.0), (3.0, 0.0, 2.98e-08), (3.0, -0.6, 1.0), (5.0, 0.0, 0.5), (5.0, 0.0, 2.98e-08), (5.0, -0.6, 1.0), (6.0, -0.6, 1.0), (6.0, 0.0, 0.5), (6.0, 0.0, 2.98e-08), (-1.0, 5.0, 3.0), (-1.0, 3.0, 3.0), (-1.0, 2.0, 3.0), (-1.0, 1.0, 3.0), (-1.0, 6.0, 4.0), (-0.5, 6.0, 3.0), (-0.5, 5.0, 3.0), (-0.5, 2.0, 3.0), (-0.5, 3.0, 3.0), (1.0, -1.0, 3.0), (2.0, -1.0, 3.0), (3.0, -1.0, 3.0), (5.0, -1.0, 3.0), (6.0, -1.0, 3.0), (2.0, -0.6, 3.0), (3.0, -0.6, 3.0), (5.0, -0.6, 3.0), (6.0, -0.6, 3.0), (7.0, -1.0, 0.5), (7.0, -1.0, 2.98e-08), (7.0, -1.0, 1.0), (7.0, -1.0, 3.0), (6.0, -1.0, 5.0), (7.0, -1.0, 5.0), (-1.0, 5.0, 5.0), (-1.0, 3.0, 5.0), (-1.0, 2.0, 5.0), (-1.0, 1.0, 5.0), (-1.0, 6.0, 5.0), (-0.5, 6.0, 4.9), (-0.5, 5.0, 4.9), (-0.5, 2.0, 4.9), (-0.5, 3.0, 4.9), (1.0, -1.0, 5.0), (2.0, -1.0, 5.0), (3.0, -1.0, 5.0), (5.0, -1.0, 5.0), (2.0, -0.6, 5.0), (3.0, -0.6, 5.0), (5.0, -0.6, 5.0), (6.0, -0.6, 5.0), (6.0, -1.0, 7.0), (7.0, -1.0, 7.0), (1.0, 3.0, 7.0), (1.0, 5.0, 7.0), (2.0, 5.0, 7.0), (2.0, 3.0, 7.0), (2.0, 2.0, 7.0), (1.0, 2.0, 7.0), (2.0, 1.0, 7.0), (1.0, 1.0, 7.0), (1.0, 6.0, 7.0), (2.0, 6.0, 7.0), (2.1, 6.0, 6.6), (2.1, 5.0, 6.6), (2.1, 2.0, 6.6), (2.1, 3.0, 6.6), (2.0, -1.0, 7.0), (7.0, 2.0, 7.0), (3.0, -1.0, 7.0), (5.0, -1.0, 7.0), (2.0, -0.6, 7.0), (3.0, -0.6, 7.0), (5.0, -0.6, 7.0), (6.0, -0.6, 7.0), (7.0, 3.0, 7.0), (5.0, 6.0, 7.0), (5.0, 5.0, 7.0), (5.0, 6.0, 6.6), (5.0, 5.0, 6.6), (7.0, 2.0, 6.6), (7.0, 3.0, 6.6), (2.0, -0.6, 7.0), (11.0, -1.0, 3.0), (11.0, -1.0, 5.0), (11.0, -1.0, 7.0), (6.0, -1.0, 8.0), (7.0, -1.0, 8.0), (1.0, 3.0, 8.0), (1.0, 5.0, 8.0), (1.0, 2.0, 8.0), (2.0, 1.0, 8.0), (1.0, 1.0, 8.0), (1.0, 6.0, 8.0), (3.0, -1.0, 8.0), (5.0, -1.0, 8.0), (2.0, -0.6, 8.0), (3.0, -0.6, 8.0), (5.0, -0.6, 8.0), (6.0, -0.6, 8.0), (2.0, -0.6, 8.0), (11.0, -1.0, 8.0), (6.0, 0.0, 9.0), (7.0, 0.0, 9.0), (2.0, 3.0, 9.0), (2.0, 5.0, 9.0), (2.0, 2.0, 9.0), (2.0, 1.0, 9.0), (2.0, 6.0, 9.0), (3.0, 0.0, 9.0), (5.0, 0.0, 9.0), (2.0, 0.4, 9.0), (3.0, 0.4, 9.0), (5.0, 0.4, 9.0), (6.0, 0.4, 9.0), (2.0, 0.4, 9.0), (11.0, 0.0, 9.0), (6.0, 0.0, 9.4), (7.0, 0.0, 9.4), (3.0, 0.0, 9.4), (5.0, 0.0, 9.4), (3.0, 0.4, 9.4), (5.0, 0.4, 9.4), (6.0, 0.4, 9.4), (11.0, 0.0, 9.4), (2.0, 17.0, 9.0), (3.0, 17.0, 9.0), (5.0, 17.0, 9.0), (6.0, 17.0, 9.0), (3.0, 17.0, 9.4), (5.0, 17.0, 9.4), (6.0, 17.0, 9.4), (3.0, 17.0, 9.4), (5.0, 17.0, 9.4), (6.0, 17.0, 9.4), (7.0, 17.0, 9.4), (11.0, 17.0, 9.4), (-1.0, 17.0, 5.0), (1.0, 17.0, 7.0), (2.0, 17.0, 7.0), (1.0, 17.0, 8.0), (2.0, 17.0, 9.0), (-2.0, 12.4, 0.5), (-2.0, 12.4, 0.0), (-1.0, 12.4, 0.0), (-1.0, 12.4, 0.5), (-2.0, 12.4, 1.0), (-1.0, 12.4, 1.0), (-1.0, 12.4, 4.0), (-1.0, 12.4, 5.0), (-2.0, 12.4, 4.0), (-1.0, 17.0, 4.0), (-1.0, 17.0, 5.0), (-2.0, 17.0, 4.0), (6.0, 6.0, 6.6), (6.0, 6.0, 7.0), (6.0, 5.0, 6.6), (6.0, 5.0, 7.0), (8.0, 2.0, 7.0), (8.0, 3.0, 7.0), (8.0, 2.0, 6.6), (8.0, 3.0, 6.6), (7.0, -1.0, 5.0), (7.0, -1.0, 4.6), (8.0, -1.0, 5.0), (8.0, -1.0, 4.6), (9.0, 1.5, 7.0), (9.0, 2.5, 7.0), (9.0, 1.5, 6.6), (9.0, 2.5, 6.6), (11.0, 1.5, 7.0), (11.0, 2.5, 7.0), (11.0, 1.5, 6.6), (11.0, 2.5, 6.6), (11.0, -1.0, 0.5), (11.0, -1.0, 2.98e-08), (11.0, -1.0, 1.0), (11.0, -1.0, 3.0), (5.0, 22.0, 6.6), (5.0, 22.0, 7.0), (6.0, 22.0, 6.6), (6.0, 22.0, 7.0), (5.0, 23.0, 6.6), (5.0, 23.0, 7.0), (6.0, 23.0, 6.6), (6.0, 23.0, 7.0), (5.0, 25.0, 6.6), (5.0, 25.0, 7.0), (6.0, 25.0, 6.6), (6.0, 25.0, 7.0), (5.0, 26.0, 6.6), (5.0, 26.0, 7.0), (6.0, 26.0, 6.6), (6.0, 26.0, 7.0), (5.0, 28.6, 6.6), (5.0, 28.6, 7.0), (6.0, 28.6, 6.6), (6.0, 28.6, 7.0)], [], [(2, 3, 1, 0), (4, 16, 25, 20), (16, 14, 26, 25), (5, 4, 6, 7), (10, 12, 23, 24), (10, 11, 13, 12), (3, 2, 11, 10), (8, 9, 12, 13), (15, 14, 16, 17), (4, 5, 17, 16), (0, 1, 14, 15), (26, 19, 55, 62), (20, 25, 61, 56), (41, 51, 71, 67), (25, 26, 62, 61), (51, 50, 70, 71), (6, 4, 20, 21), (14, 1, 19, 26), (3, 10, 24, 18), (12, 9, 22, 23), (22, 9, 189, 191), (1, 3, 18, 19), (7, 6, 27, 28), (6, 21, 29, 27), (36, 38, 50, 48), (33, 34, 46, 44), (28, 27, 30, 31), (27, 29, 32, 30), (19, 18, 54, 55), (35, 47, 69, 65), (23, 22, 58, 59), (30, 32, 45, 42), (34, 33, 36, 37), (33, 35, 38, 36), (18, 24, 60, 54), (39, 41, 74, 72), (40, 39, 72, 73), (42, 45, 47, 44), (43, 42, 44, 46), (48, 50, 51, 52), (49, 48, 52, 53), (39, 40, 53, 52), (47, 45, 68, 69), (35, 33, 44, 47), (31, 30, 42, 43), (41, 39, 52, 51), (37, 36, 48, 49), (66, 65, 89, 90), (56, 61, 85, 80), (61, 62, 86, 85), (55, 54, 78, 79), (59, 58, 82, 83), (54, 60, 84, 78), (60, 59, 83, 84), (67, 71, 94, 76), (38, 35, 65, 66), (45, 32, 64, 68), (21, 20, 56, 57), (29, 21, 57, 63), (32, 29, 63, 64), (50, 38, 66, 70), (41, 67, 75, 74), (24, 23, 59, 60), (72, 74, 220, 218), (74, 75, 221, 220), (65, 69, 92, 89), (89, 92, 116, 113), (88, 87, 111), (93, 90, 114, 117), (91, 88, 111, 115), (81, 80, 101, 103), (94, 93, 117, 118), (92, 91, 115, 116), (62, 55, 79, 86), (69, 68, 91, 92), (63, 57, 81, 87), (71, 70, 93, 94), (75, 67, 76, 77), (57, 56, 80, 81), (68, 64, 88, 91), (9, 8, 188, 189), (70, 66, 90, 93), (64, 63, 87, 88), (87, 81, 126), (99, 98, 97, 100), (100, 97, 102, 101), (100, 101, 112, 119), (101, 102, 104, 103), (98, 99, 106, 105), (101, 109, 124, 112), (111, 113, 116, 115), (114, 95, 118, 117), (76, 94, 118, 95), (77, 76, 95, 96), (84, 83, 107, 108), (77, 96, 129, 128), (78, 84, 108, 99), (83, 82, 106, 107), (79, 78, 99, 100), (85, 86, 110, 109), (80, 85, 109, 101), (90, 89, 113, 114), (86, 79, 100, 110), (107, 106, 120, 122), (108, 107, 122, 123), (106, 99, 121, 120), (110, 100, 119, 125), (109, 110, 125, 124), (99, 108, 123, 121), (103, 126, 81), (87, 126, 111), (96, 95, 130, 131), (114, 117, 142, 139), (75, 77, 128, 127), (116, 113, 138, 141), (114, 113, 138, 139), (103, 104, 136, 135), (126, 103, 135, 144), (98, 97, 132, 133), (95, 118, 143, 130), (104, 102, 134, 136), (96, 129, 145, 131), (115, 116, 141, 140), (117, 118, 143, 142), (105, 98, 133, 137), (102, 97, 132, 134), (139, 138, 153, 154), (140, 141, 156, 155), (131, 130, 146, 147), (142, 143, 158, 157), (133, 132, 148, 149), (139, 142, 157, 154), (134, 132, 148, 150), (141, 138, 153, 156), (135, 136, 151), (130, 143, 158, 146), (131, 145, 160, 147), (136, 134, 150, 151), (144, 135, 151, 159), (137, 133, 149, 152), (157, 158, 172, 171), (147, 160, 168, 162), (154, 157, 166, 164), (147, 146, 161, 162), (156, 153, 163, 165), (146, 158, 167, 161), (154, 153, 163, 164), (158, 167, 175, 172), (156, 165, 173, 170), (166, 157, 171, 174), (155, 156, 170, 169), (164, 163, 176, 177), (162, 161, 178, 179), (162, 168, 180, 179), (105, 106, 183, 182), (106, 82, 181, 183), (105, 137, 184, 182), (137, 152, 185, 184), (187, 186, 189, 188), (189, 186, 190, 191), (191, 190, 194, 192), (58, 22, 191, 192), (82, 58, 192, 193), (193, 192, 195, 196), (192, 194, 197, 195), (121, 119, 203, 201), (123, 122, 198, 200), (199, 201, 200, 198), (205, 203, 211, 213), (112, 124, 207, 206), (119, 112, 202, 203), (120, 121, 201, 199), (121, 123, 125, 119), (124, 125, 205, 204), (123, 200, 205, 125), (201, 203, 205, 200), (124, 204, 209, 207), (204, 202, 208, 209), (202, 112, 206, 208), (213, 211, 215, 217), (204, 205, 213, 212), (202, 204, 212, 210), (203, 202, 210, 211), (212, 213, 217, 216), (210, 212, 216, 214), (211, 210, 214, 215), (73, 72, 218, 219), (198, 122, 222, 224), (199, 198, 224, 225), (120, 199, 225, 223), (228, 226, 230, 232), (227, 229, 233, 231), (229, 228, 232, 233), (235, 237, 241, 239), (238, 239, 241, 240), (237, 236, 240, 241), (236, 234, 238, 240)])
_uv = me_cube_007.uv_layers.new(name='UVMap')
_uv.uv.foreach_set('vector', [0.375, 0.5, 0.625, 0.5, 0.625, 0.75, 0.375, 0.75, 0.625, 0.75, 0.625, 0.75, 0.625, 0.75, 0.625, 0.75, 0.625, 0.75, 0.625, 0.75, 0.625, 0.75, 0.625, 0.75, 0.375, 0.75, 0.625, 0.75, 0.625, 0.75, 0.375, 0.75, 0.625, 0.5, 0.625, 0.5, 0.625, 0.5, 0.625, 0.5, 0.625, 0.5, 0.375, 0.5, 0.375, 0.5, 0.625, 0.5, 0.625, 0.5, 0.375, 0.5, 0.375, 0.5, 0.625, 0.5, 0.375, 0.5, 0.625, 0.5, 0.625, 0.5, 0.375, 0.5, 0.375, 0.75, 0.625, 0.75, 0.625, 0.75, 0.375, 0.75, 0.625, 0.75, 0.375, 0.75, 0.375, 0.75, 0.625, 0.75, 0.375, 0.75, 0.625, 0.75, 0.625, 0.75, 0.375, 0.75, 0.625, 0.75, 0.625, 0.75, 0.625, 0.75, 0.625, 0.75, 0.625, 0.75, 0.625, 0.75, 0.625, 0.75, 0.625, 0.75, 0.625, 0.75, 0.625, 0.75, 0.625, 0.75, 0.625, 0.75, 0.625, 0.75, 0.625, 0.75, 0.625, 0.75, 0.625, 0.75, 0.625, 0.75, 0.625, 0.75, 0.625, 0.75, 0.625, 0.75, 0.625, 0.75, 0.625, 0.75, 0.625, 0.75, 0.625, 0.75, 0.625, 0.75, 0.625, 0.75, 0.625, 0.75, 0.625, 0.75, 0.625, 0.5, 0.625, 0.5, 0.625, 0.5, 0.625, 0.5, 0.625, 0.5, 0.625, 0.5, 0.625, 0.5, 0.625, 0.5, 0.625, 0.5, 0.625, 0.5, 0.625, 0.5, 0.625, 0.5, 0.625, 0.75, 0.625, 0.5, 0.625, 0.5, 0.625, 0.75, 0.375, 0.75, 0.625, 0.75, 0.625, 0.75, 0.375, 0.75, 0.625, 0.75, 0.625, 0.75, 0.625, 0.75, 0.625, 0.75, 0.625, 0.75, 0.625, 0.75, 0.625, 0.75, 0.625, 0.75, 0.625, 0.75, 0.375, 0.75, 0.375, 0.75, 0.625, 0.75, 0.375, 0.75, 0.625, 0.75, 0.625, 0.75, 0.375, 0.75, 0.625, 0.75, 0.625, 0.75, 0.625, 0.75, 0.625, 0.75, 0.625, 0.75, 0.625, 0.5, 0.625, 0.5, 0.625, 0.75, 0.625, 0.75, 0.625, 0.75, 0.625, 0.75, 0.625, 0.75, 0.625, 0.5, 0.625, 0.5, 0.625, 0.5, 0.625, 0.5, 0.625, 0.75, 0.625, 0.75, 0.625, 0.75, 0.625, 0.75, 0.375, 0.75, 0.625, 0.75, 0.625, 0.75, 0.375, 0.75, 0.625, 0.75, 0.625, 0.75, 0.625, 0.75, 0.625, 0.75, 0.625, 0.5, 0.625, 0.5, 0.625, 0.5, 0.625, 0.5, 0.625, 0.75, 0.625, 0.75, 0.625, 0.75, 0.625, 0.75, 0.375, 0.75, 0.625, 0.75, 0.625, 0.75, 0.375, 0.75, 0.625, 0.75, 0.625, 0.75, 0.625, 0.75, 0.625, 0.75, 0.375, 0.75, 0.625, 0.75, 0.625, 0.75, 0.375, 0.75, 0.625, 0.75, 0.625, 0.75, 0.625, 0.75, 0.625, 0.75, 0.375, 0.75, 0.625, 0.75, 0.625, 0.75, 0.375, 0.75, 0.625, 0.75, 0.375, 0.75, 0.375, 0.75, 0.625, 0.75, 0.625, 0.75, 0.625, 0.75, 0.625, 0.75, 0.625, 0.75, 0.625, 0.75, 0.625, 0.75, 0.625, 0.75, 0.625, 0.75, 0.375, 0.75, 0.625, 0.75, 0.625, 0.75, 0.375, 0.75, 0.625, 0.75, 0.625, 0.75, 0.625, 0.75, 0.625, 0.75, 0.375, 0.75, 0.625, 0.75, 0.625, 0.75, 0.375, 0.75, 0.625, 0.75, 0.625, 0.75, 0.625, 0.75, 0.625, 0.75, 0.625, 0.75, 0.625, 0.75, 0.625, 0.75, 0.625, 0.75, 0.625, 0.75, 0.625, 0.75, 0.625, 0.75, 0.625, 0.75, 0.625, 0.75, 0.625, 0.5, 0.625, 0.5, 0.625, 0.75, 0.625, 0.5, 0.625, 0.5, 0.625, 0.5, 0.625, 0.5, 0.625, 0.5, 0.625, 0.5, 0.625, 0.5, 0.625, 0.5, 0.625, 0.5, 0.625, 0.5, 0.625, 0.5, 0.625, 0.5, 0.625, 0.75, 0.625, 0.75, 0.625, 0.75, 0.625, 0.75, 0.625, 0.75, 0.625, 0.75, 0.625, 0.75, 0.625, 0.75, 0.625, 0.75, 0.625, 0.75, 0.625, 0.75, 0.625, 0.75, 0.625, 0.75, 0.625, 0.75, 0.625, 0.75, 0.625, 0.75, 0.625, 0.75, 0.625, 0.75, 0.625, 0.75, 0.625, 0.75, 0.625, 0.75, 0.625, 0.75, 0.625, 0.75, 0.625, 0.75, 0.625, 0.75, 0.625, 0.75, 0.625, 0.75, 0.625, 0.75, 0.625, 0.75, 0.625, 0.75, 0.625, 0.75, 0.625, 0.75, 0.625, 0.5, 0.625, 0.5, 0.625, 0.5, 0.625, 0.5, 0.625, 0.75, 0.625, 0.75, 0.625, 0.75, 0.625, 0.75, 0.625, 0.75, 0.625, 0.75, 0.625, 0.75, 0.625, 0.75, 0.625, 0.75, 0.625, 0.75, 0.625, 0.75, 0.625, 0.75, 0.625, 0.75, 0.625, 0.75, 0.625, 0.75, 0.625, 0.75, 0.625, 0.75, 0.625, 0.75, 0.625, 0.75, 0.625, 0.75, 0.625, 0.75, 0.625, 0.75, 0.625, 0.75, 0.625, 0.75, 0.625, 0.75, 0.625, 0.75, 0.625, 0.75, 0.625, 0.75, 0.625, 0.75, 0.625, 0.75, 0.625, 0.75, 0.625, 0.75, 0.625, 0.75, 0.625, 0.75, 0.625, 0.75, 0.625, 0.75, 0.625, 0.75, 0.625, 0.75, 0.625, 0.75, 0.625, 0.75, 0.625, 0.75, 0.625, 0.75, 0.625, 0.75, 0.625, 0.75, 0.625, 0.75, 0.625, 0.75, 0.625, 0.75, 0.625, 0.75, 0.625, 0.75, 0.625, 0.75, 0.625, 0.75, 0.625, 0.75, 0.625, 0.75, 0.625, 0.75, 0.625, 0.75, 0.625, 0.75, 0.625, 0.75, 0.625, 0.75, 0.625, 0.75, 0.625, 0.75, 0.625, 0.75, 0.625, 0.75, 0.625, 0.75, 0.625, 0.75, 0.625, 0.75, 0.625, 0.75, 0.625, 0.75, 0.625, 0.5, 0.375, 0.5, 0.375, 0.5, 0.625, 0.5, 0.625, 0.75, 0.625, 0.75, 0.625, 0.75, 0.625, 0.75, 0.625, 0.75, 0.625, 0.75, 0.625, 0.75, 0.625, 0.75, 0.625, 0.75, 0.625, 0.75, 0.625, 0.75, 0.625, 0.5, 0.875, 0.5, 0.875, 0.75, 0.625, 0.75, 0.625, 0.75, 0.875, 0.75, 0.875, 0.75, 0.625, 0.75, 0.625, 0.75, 0.625, 0.75, 0.625, 0.75, 0.625, 0.75, 0.625, 0.75, 0.875, 0.75, 0.875, 0.75, 0.625, 0.75, 0.875, 0.5, 0.625, 0.5, 0.625, 0.5, 0.875, 0.5, 0.625, 0.75, 0.625, 0.75, 0.625, 0.75, 0.625, 0.75, 0.625, 0.75, 0.625, 0.75, 0.625, 0.75, 0.625, 0.75, 0.625, 0.75, 0.625, 0.75, 0.625, 0.75, 0.625, 0.75, 0.625, 0.75, 0.625, 0.75, 0.625, 0.75, 0.625, 0.75, 0.625, 0.75, 0.625, 0.75, 0.625, 0.75, 0.625, 0.75, 0.625, 0.5, 0.625, 0.5, 0.625, 0.5, 0.625, 0.5, 0.625, 0.75, 0.625, 0.75, 0.625, 0.75, 0.625, 0.75, 0.625, 0.5, 0.625, 0.5, 0.625, 0.5, 0.625, 0.5, 0.625, 0.5, 0.625, 0.5, 0.625, 0.5, 0.625, 0.5, 0.625, 0.75, 0.625, 0.5, 0.625, 0.5, 0.625, 0.75, 0.625, 0.75, 0.625, 0.75, 0.625, 0.75, 0.625, 0.75, 0.625, 0.75, 0.625, 0.75, 0.625, 0.75, 0.625, 0.75, 0.625, 0.75, 0.625, 0.75, 0.625, 0.75, 0.625, 0.75, 0.625, 0.75, 0.625, 0.75, 0.625, 0.75, 0.625, 0.75, 0.625, 0.5, 0.625, 0.5, 0.625, 0.5, 0.625, 0.5, 0.625, 0.5, 0.625, 0.5, 0.625, 0.5, 0.625, 0.5, 0.625, 0.5, 0.625, 0.5, 0.625, 0.5, 0.625, 0.5, 0.625, 0.75, 0.625, 0.75, 0.625, 0.75, 0.625, 0.75, 0.625, 0.75, 0.625, 0.75, 0.625, 0.75, 0.625, 0.75, 0.625, 0.5, 0.625, 0.5, 0.625, 0.5, 0.625, 0.5, 0.625, 0.75, 0.625, 0.75, 0.625, 0.75, 0.625, 0.75, 0.625, 0.75, 0.625, 0.75, 0.625, 0.75, 0.625, 0.75, 0.625, 0.75, 0.625, 0.75, 0.625, 0.75, 0.625, 0.75, 0.625, 0.75, 0.625, 0.75, 0.625, 0.75, 0.625, 0.75, 0.625, 0.75, 0.625, 0.75, 0.625, 0.75, 0.625, 0.75, 0.625, 0.75, 0.625, 0.75, 0.625, 0.75, 0.625, 0.75, 0.625, 0.75, 0.625, 0.75, 0.625, 0.75, 0.875, 0.75, 0.875, 0.75, 0.625, 0.75, 0.625, 0.75, 0.625, 0.75, 0.625, 0.75, 0.625, 0.75, 0.875, 0.5, 0.875, 0.75, 0.875, 0.75, 0.875, 0.5, 0.625, 0.75, 0.625, 0.75, 0.625, 0.75, 0.625, 0.75, 0.625, 0.0, 0.625, 0.0, 0.625, 0.0, 0.625, 0.0, 0.625, 0.75, 0.625, 0.75, 0.625, 0.75, 0.625, 0.75, 0.625, 0.75, 0.625, 0.75, 0.625, 0.75, 0.625, 0.75, 0.625, 0.75, 0.625, 0.75, 0.625, 0.75, 0.625, 0.75, 0.875, 0.5, 0.875, 0.5, 0.875, 0.5, 0.875, 0.5, 0.625, 0.0, 0.625, 0.0, 0.625, 0.0, 0.625, 0.0, 0.625, 0.75, 0.625, 0.75, 0.625, 0.75, 0.625, 0.75, 0.625, 0.75, 0.625, 0.75, 0.625, 0.75, 0.625, 0.75, 0.625, 0.75, 0.625, 0.75, 0.625, 0.75, 0.625, 0.75, 0.625, 0.75, 0.625, 0.75, 0.625, 0.75, 0.625, 0.75, 0.875, 0.5, 0.875, 0.75, 0.875, 0.75, 0.875, 0.5, 0.625, 0.75, 0.625, 0.75, 0.625, 0.75, 0.625, 0.75, 0.625, 0.0, 0.625, 0.0, 0.625, 0.0, 0.625, 0.0, 0.625, 0.75, 0.625, 0.75, 0.625, 0.75, 0.625, 0.75, 0.625, 0.75, 0.875, 0.75, 0.625, 0.75, 0.625, 0.75, 0.625, 0.75, 0.625, 0.75, 0.625, 0.75, 0.625, 0.75, 0.625, 0.75, 0.625, 0.75, 0.625, 0.75, 0.625, 0.0, 0.625, 0.0, 0.625, 0.0, 0.625, 0.0, 0.625, 0.75, 0.625, 0.75, 0.625, 0.75, 0.625, 0.75, 0.875, 0.5, 0.875, 0.5, 0.875, 0.5, 0.875, 0.5, 0.625, 0.75, 0.625, 0.75, 0.625, 0.75, 0.625, 0.75, 0.625, 0.75, 0.625, 0.75, 0.625, 0.75, 0.625, 0.75, 0.625, 0.75, 0.625, 0.75, 0.625, 0.75, 0.625, 0.75, 0.625, 0.75, 0.625, 0.75, 0.625, 0.75, 0.625, 0.75, 0.625, 0.75, 0.625, 0.75, 0.625, 0.75, 0.625, 0.75, 0.625, 0.75, 0.625, 0.75, 0.625, 0.75, 0.625, 0.75, 0.625, 0.75, 0.625, 0.75, 0.625, 0.75, 0.625, 0.75, 0.625, 0.75, 0.625, 0.75, 0.625, 0.75, 0.625, 0.75, 0.625, 0.75, 0.625, 0.75, 0.625, 0.75, 0.625, 0.75, 0.625, 0.75, 0.625, 0.75, 0.625, 0.75, 0.625, 0.75, 0.625, 0.75, 0.625, 0.75, 0.625, 0.75, 0.625, 0.75, 0.625, 0.75, 0.625, 0.75, 0.625, 0.75, 0.625, 0.75, 0.625, 0.75, 0.625, 0.75, 0.625, 0.75, 0.625, 0.75, 0.625, 0.75, 0.625, 0.75, 0.625, 0.75, 0.625, 0.75, 0.625, 0.25, 0.625, 0.5, 0.625, 0.5, 0.625, 0.25, 0.625, 0.5, 0.625, 0.5, 0.625, 0.5, 0.625, 0.5, 0.875, 0.5, 0.875, 0.5, 0.875, 0.5, 0.875, 0.5, 0.875, 0.5, 0.875, 0.5, 0.875, 0.5, 0.875, 0.5, 0.375, 0.25, 0.625, 0.25, 0.625, 0.5, 0.375, 0.5, 0.625, 0.5, 0.625, 0.25, 0.625, 0.25, 0.625, 0.5, 0.625, 0.5, 0.625, 0.25, 0.625, 0.25, 0.625, 0.5, 0.625, 0.5, 0.625, 0.5, 0.625, 0.5, 0.625, 0.5, 0.625, 0.5, 0.625, 0.5, 0.625, 0.5, 0.625, 0.5, 0.625, 0.5, 0.625, 0.5, 0.625, 0.5, 0.625, 0.5, 0.625, 0.5, 0.625, 0.25, 0.625, 0.25, 0.625, 0.5, 0.625, 0.5, 0.625, 0.75, 0.625, 0.75, 0.625, 0.5, 0.625, 0.5, 0.625, 0.5, 0.625, 0.5, 0.625, 0.5, 0.625, 0.5, 0.625, 0.5, 0.625, 0.5, 0.625, 0.5, 0.625, 0.75, 0.625, 0.75, 0.625, 0.75, 0.625, 0.75, 0.625, 0.75, 0.625, 0.75, 0.625, 0.75, 0.625, 0.75, 0.625, 0.75, 0.625, 0.75, 0.625, 0.75, 0.625, 0.75, 0.625, 0.5, 0.625, 0.5, 0.625, 0.5, 0.625, 0.5, 0.625, 0.5, 0.625, 0.5, 0.625, 0.75, 0.625, 0.75, 0.625, 0.75, 0.625, 0.75, 0.625, 0.75, 0.625, 0.75, 0.625, 0.5, 0.625, 0.5, 0.625, 0.75, 0.625, 0.75, 0.625, 0.5, 0.625, 0.75, 0.625, 0.75, 0.625, 0.5, 0.625, 0.75, 0.625, 0.75, 0.625, 0.75, 0.625, 0.75, 0.625, 0.75, 0.625, 0.75, 0.625, 0.75, 0.625, 0.75, 0.625, 0.75, 0.625, 0.75, 0.625, 0.75, 0.625, 0.75, 0.625, 0.75, 0.625, 0.75, 0.625, 0.75, 0.625, 0.75, 0.625, 0.75, 0.625, 0.75, 0.625, 0.75, 0.625, 0.75, 0.625, 0.75, 0.625, 0.75, 0.625, 0.75, 0.625, 0.75, 0.625, 0.75, 0.625, 0.75, 0.625, 0.75, 0.625, 0.75, 0.625, 0.75, 0.625, 0.75, 0.625, 0.75, 0.625, 0.75, 0.625, 0.75, 0.625, 0.75, 0.625, 0.75, 0.625, 0.75, 0.625, 0.75, 0.625, 0.75, 0.625, 0.75, 0.625, 0.75, 0.375, 0.75, 0.625, 0.75, 0.625, 0.75, 0.375, 0.75, 0.625, 0.5, 0.625, 0.5, 0.625, 0.5, 0.625, 0.5, 0.625, 0.5, 0.625, 0.5, 0.625, 0.5, 0.625, 0.5, 0.625, 0.5, 0.625, 0.5, 0.625, 0.5, 0.625, 0.5, 0.625, 0.5, 0.625, 0.5, 0.625, 0.5, 0.625, 0.5, 0.625, 0.5, 0.625, 0.5, 0.625, 0.5, 0.625, 0.5, 0.625, 0.5, 0.625, 0.5, 0.625, 0.5, 0.625, 0.5, 0.625, 0.5, 0.625, 0.5, 0.625, 0.5, 0.625, 0.5, 0.625, 0.5, 0.625, 0.5, 0.625, 0.5, 0.625, 0.5, 0.625, 0.5, 0.625, 0.5, 0.625, 0.5, 0.625, 0.5, 0.625, 0.5, 0.625, 0.5, 0.625, 0.5, 0.625, 0.5])
me_cube_007.update()
me_plane = bpy.data.meshes.new('Plane')
me_plane.from_pydata([(11.0, 1.0, 0.0), (13.0, 1.0, 0.0), (11.0, 3.0, 0.0), (13.0, 3.0, 0.0), (9.0, 1.0, 0.0), (9.0, 3.0, 0.0), (15.0, 1.0, 0.0), (15.0, 3.0, 0.0), (11.0, 5.0, 0.0), (13.0, 5.0, 0.0), (9.0, 5.0, 0.0), (15.0, 5.0, 0.0), (17.0, 1.0, 0.0), (17.0, 3.0, 0.0), (17.0, 5.0, 0.0), (19.0, 1.0, 0.0), (19.0, 3.0, 0.0), (19.0, 5.0, 0.0), (11.0, 7.0, 0.0), (13.0, 7.0, 0.0), (9.0, 7.0, 0.0), (15.0, 7.0, 0.0), (17.0, 7.0, 0.0), (19.0, 7.0, 0.0), (11.0, 9.0, 0.0), (13.0, 9.0, 0.0), (9.0, 9.0, 0.0), (15.0, 9.0, 0.0), (17.0, 9.0, 0.0), (19.0, 9.0, 0.0), (11.0, 11.0, 0.0), (13.0, 11.0, 0.0), (15.0, 11.0, 0.0), (17.0, 11.0, 0.0), (11.0, 13.0, 0.0), (13.0, 13.0, 0.0), (15.0, 13.0, 0.0), (17.0, 13.0, 0.0), (19.0, 11.0, 0.0), (19.0, 13.0, 0.0), (21.0, 11.0, 0.0), (21.0, 13.0, 0.0), (9.0, 11.0, 0.0), (9.0, 13.0, 0.0), (7.0, 11.0, 0.0), (7.0, 13.0, 0.0), (5.0, 11.0, 0.0), (5.0, 13.0, 0.0), (23.0, 11.0, 0.0), (23.0, 13.0, 0.0), (25.0, 11.0, 0.0), (25.0, 13.0, 0.0), (3.0, 11.0, 0.0), (3.0, 13.0, 0.0), (11.0, 15.0, 0.0), (13.0, 15.0, 0.0), (15.0, 15.0, 0.0), (17.0, 15.0, 0.0), (19.0, 15.0, 0.0), (21.0, 15.0, 0.0), (9.0, 15.0, 0.0), (7.0, 15.0, 0.0), (5.0, 15.0, 0.0), (23.0, 15.0, 0.0), (25.0, 15.0, 0.0), (3.0, 15.0, 0.0), (11.0, 17.0, 0.0), (13.0, 17.0, 0.0), (15.0, 17.0, 0.0), (17.0, 17.0, 0.0), (19.0, 17.0, 0.0), (21.0, 17.0, 0.0), (9.0, 17.0, 0.0), (7.0, 17.0, 0.0), (5.0, 17.0, 0.0), (23.0, 17.0, 0.0), (25.0, 17.0, 0.0), (3.0, 17.0, 0.0), (11.0, 19.0, 0.0), (13.0, 19.0, 0.0), (15.0, 19.0, 0.0), (17.0, 19.0, 0.0), (19.0, 19.0, 0.0), (21.0, 19.0, 0.0), (9.0, 19.0, 0.0), (7.0, 19.0, 0.0), (5.0, 19.0, 0.0), (23.0, 19.0, 0.0), (25.0, 19.0, 0.0), (3.0, 19.0, 0.0), (11.0, 21.0, 0.0), (13.0, 21.0, 0.0), (15.0, 21.0, 0.0), (17.0, 21.0, 0.0), (19.0, 21.0, 0.0), (21.0, 21.0, 0.0), (9.0, 21.0, 0.0), (7.0, 21.0, 0.0), (5.0, 21.0, 0.0), (23.0, 21.0, 0.0), (25.0, 21.0, 0.0), (3.0, 21.0, 0.0), (11.0, 23.0, 0.0), (13.0, 23.0, 0.0), (15.0, 23.0, 0.0), (17.0, 23.0, 0.0), (19.0, 23.0, 0.0), (21.0, 23.0, 0.0), (9.0, 23.0, 0.0), (7.0, 23.0, 0.0), (5.0, 23.0, 0.0), (23.0, 23.0, 0.0), (25.0, 23.0, 0.0), (3.0, 23.0, 0.0), (11.0, 25.0, 0.0), (13.0, 25.0, 0.0), (15.0, 25.0, 0.0), (17.0, 25.0, 0.0), (19.0, 25.0, 0.0), (21.0, 25.0, 0.0), (9.0, 25.0, 0.0), (7.0, 25.0, 0.0), (5.0, 25.0, 0.0), (23.0, 25.0, 0.0), (25.0, 25.0, 0.0), (3.0, 25.0, 0.0), (11.0, 27.0, 0.0), (13.0, 27.0, 0.0), (15.0, 27.0, 0.0), (17.0, 27.0, 0.0), (19.0, 27.0, 0.0), (21.0, 27.0, 0.0), (9.0, 27.0, 0.0), (7.0, 27.0, 0.0), (5.0, 27.0, 0.0), (23.0, 27.0, 0.0), (25.0, 27.0, 0.0), (3.0, 27.0, 0.0), (11.0, 29.0, 0.0), (13.0, 29.0, 0.0), (15.0, 29.0, 0.0), (17.0, 29.0, 0.0), (19.0, 29.0, 0.0), (21.0, 29.0, 0.0), (9.0, 29.0, 0.0), (7.0, 29.0, 0.0), (5.0, 29.0, 0.0), (23.0, 29.0, 0.0), (25.0, 29.0, 0.0), (3.0, 29.0, 0.0), (11.0, 31.0, 0.0), (13.0, 31.0, 0.0), (15.0, 31.0, 0.0), (17.0, 31.0, 0.0), (19.0, 31.0, 0.0), (21.0, 31.0, 0.0), (9.0, 31.0, 0.0), (7.0, 31.0, 0.0), (5.0, 31.0, 0.0), (23.0, 31.0, 0.0), (25.0, 31.0, 0.0), (3.0, 31.0, 0.0), (11.0, 33.0, 0.0), (13.0, 33.0, 0.0), (15.0, 33.0, 0.0), (17.0, 33.0, 0.0), (19.0, 33.0, 0.0), (21.0, 33.0, 0.0), (9.0, 33.0, 0.0), (7.0, 33.0, 0.0), (5.0, 33.0, 0.0), (23.0, 33.0, 0.0), (25.0, 33.0, 0.0), (3.0, 33.0, 0.0), (11.0, 35.0, 0.0), (13.0, 35.0, 0.0), (15.0, 35.0, 0.0), (17.0, 35.0, 0.0), (19.0, 35.0, 0.0), (21.0, 35.0, 0.0), (9.0, 35.0, 0.0), (7.0, 35.0, 0.0), (5.0, 35.0, 0.0), (23.0, 35.0, 0.0), (25.0, 35.0, 0.0), (3.0, 35.0, 0.0), (11.0, 37.0, 0.0), (13.0, 37.0, 0.0), (15.0, 37.0, 0.0), (17.0, 37.0, 0.0), (19.0, 37.0, 0.0), (21.0, 37.0, 0.0), (9.0, 37.0, 0.0), (7.0, 37.0, 0.0), (5.0, 37.0, 0.0), (23.0, 37.0, 0.0), (25.0, 37.0, 0.0), (3.0, 37.0, 0.0), (11.0, 39.0, 0.0), (13.0, 39.0, 0.0), (15.0, 39.0, 0.0), (17.0, 39.0, 0.0), (19.0, 39.0, 0.0), (21.0, 39.0, 0.0), (9.0, 39.0, 0.0), (7.0, 39.0, 0.0), (5.0, 39.0, 0.0), (23.0, 39.0, 0.0), (25.0, 39.0, 0.0), (3.0, 39.0, 0.0), (19.0, 10.0, 0.0), (21.0, 10.0, 0.0), (9.0, 10.0, 0.0), (7.0, 10.0, 0.0), (5.0, 10.0, 0.0), (23.0, 10.0, 0.0), (26.0, 13.0, 0.0), (26.0, 15.0, 0.0), (26.0, 17.0, 0.0), (26.0, 27.0, 0.0), (26.0, 29.0, 0.0), (26.0, 31.0, 0.0), (26.0, 33.0, 0.0), (26.0, 35.0, 0.0), (26.0, 37.0, 0.0), (2.0, 13.0, 0.0), (2.0, 15.0, 0.0), (2.0, 17.0, 0.0), (2.0, 27.0, 0.0), (2.0, 29.0, 0.0), (2.0, 31.0, 0.0), (2.0, 33.0, 0.0), (2.0, 35.0, 0.0), (2.0, 37.0, 0.0), (11.0, 40.0, 0.0), (13.0, 40.0, 0.0), (15.0, 40.0, 0.0), (17.0, 40.0, 0.0), (19.0, 40.0, 0.0), (21.0, 40.0, 0.0), (9.0, 40.0, 0.0), (7.0, 40.0, 0.0), (5.0, 40.0, 0.0), (23.0, 40.0, 0.0), (1.0, 17.0, 0.0), (1.0, 19.0, 0.0), (1.0, 21.0, 0.0), (1.0, 23.0, 0.0), (1.0, 25.0, 0.0), (1.0, 27.0, 0.0), (27.0, 17.0, 0.0), (27.0, 19.0, 0.0), (27.0, 21.0, 0.0), (27.0, 23.0, 0.0), (27.0, 25.0, 0.0), (27.0, 27.0, 0.0), (-1.0, 17.0, 0.0), (-1.0, 19.0, 0.0), (-1.0, 21.0, 0.0), (-1.0, 23.0, 0.0), (-1.0, 25.0, 0.0), (-1.0, 27.0, 0.0), (-3.0, 17.0, 0.0), (-3.0, 19.0, 0.0), (-3.0, 21.0, 0.0), (-3.0, 23.0, 0.0), (-3.0, 25.0, 0.0), (-3.0, 27.0, 0.0), (-5.0, 17.0, 0.0), (-5.0, 19.0, 0.0), (-5.0, 21.0, 0.0), (-5.0, 23.0, 0.0), (-5.0, 25.0, 0.0), (-5.0, 27.0, 0.0), (1.0, 29.0, 0.0), (-1.0, 29.0, 0.0), (-3.0, 29.0, 0.0), (-5.0, 29.0, 0.0), (1.0, 31.0, 0.0), (-1.0, 31.0, 0.0), (-3.0, 31.0, 0.0), (-5.0, 31.0, 0.0), (1.0, 15.0, 0.0), (-1.0, 15.0, 0.0), (-3.0, 15.0, 0.0), (-5.0, 15.0, 0.0), (1.0, 13.0, 0.0), (-1.0, 13.0, 0.0), (-3.0, 13.0, 0.0), (-5.0, 13.0, 0.0), (29.0, 17.0, 0.0), (29.0, 19.0, 0.0), (29.0, 21.0, 0.0), (29.0, 23.0, 0.0), (29.0, 25.0, 0.0), (29.0, 27.0, 0.0), (31.0, 17.0, 0.0), (31.0, 19.0, 0.0), (31.0, 21.0, 0.0), (31.0, 23.0, 0.0), (31.0, 25.0, 0.0), (31.0, 27.0, 0.0), (33.0, 17.0, 0.0), (33.0, 19.0, 0.0), (33.0, 21.0, 0.0), (33.0, 23.0, 0.0), (33.0, 25.0, 0.0), (33.0, 27.0, 0.0), (27.0, 15.0, 0.0), (29.0, 15.0, 0.0), (31.0, 15.0, 0.0), (33.0, 15.0, 0.0), (27.0, 13.0, 0.0), (29.0, 13.0, 0.0), (31.0, 13.0, 0.0), (33.0, 13.0, 0.0), (27.0, 29.0, 0.0), (29.0, 29.0, 0.0), (31.0, 29.0, 0.0), (33.0, 29.0, 0.0), (27.0, 31.0, 0.0), (29.0, 31.0, 0.0), (31.0, 31.0, 0.0), (33.0, 31.0, 0.0), (35.0, 23.0, 0.0), (35.0, 25.0, 0.0), (35.0, 27.0, 0.0), (35.0, 29.0, 0.0), (35.0, 17.0, 0.0), (35.0, 19.0, 0.0), (35.0, 21.0, 0.0), (35.0, 15.0, 0.0), (-7.0, 23.0, 0.0), (-7.0, 25.0, 0.0), (-7.0, 27.0, 0.0), (-7.0, 29.0, 0.0), (-7.0, 17.0, 0.0), (-7.0, 19.0, 0.0), (-7.0, 21.0, 0.0), (-7.0, 15.0, 0.0), (2.0, 11.0, 0.0), (2.0, 13.0, 0.0), (5.0, 10.0, 0.0), (3.0, 10.0, 0.0)], [], [(0, 1, 3, 2), (0, 2, 5, 4), (3, 1, 6, 7), (3, 7, 11, 9), (5, 2, 8, 10), (2, 3, 9, 8), (11, 7, 13, 14), (7, 6, 12, 13), (14, 13, 16, 17), (13, 12, 15, 16), (9, 11, 21, 19), (8, 9, 19, 18), (11, 14, 22, 21), (14, 17, 23, 22), (10, 8, 18, 20), (22, 23, 29, 28), (19, 21, 27, 25), (18, 19, 25, 24), (21, 22, 28, 27), (20, 18, 24, 26), (27, 28, 33, 32), (25, 27, 32, 31), (24, 25, 31, 30), (32, 33, 37, 36), (31, 32, 36, 35), (30, 31, 35, 34), (37, 33, 38, 39), (39, 38, 40, 41), (30, 34, 43, 42), (42, 43, 45, 44), (44, 45, 47, 46), (41, 40, 48, 49), (49, 48, 50, 51), (46, 47, 53, 52), (41, 49, 63, 59), (53, 47, 62, 65), (34, 35, 55, 54), (47, 45, 61, 62), (39, 41, 59, 58), (45, 43, 60, 61), (35, 36, 56, 55), (37, 39, 58, 57), (43, 34, 54, 60), (36, 37, 57, 56), (49, 51, 64, 63), (63, 64, 76, 75), (61, 60, 72, 73), (57, 58, 70, 69), (65, 62, 74, 77), (54, 55, 67, 66), (62, 61, 73, 74), (58, 59, 71, 70), (55, 56, 68, 67), (59, 63, 75, 71), (60, 54, 66, 72), (56, 57, 69, 68), (69, 70, 82, 81), (77, 74, 86, 89), (66, 67, 79, 78), (74, 73, 85, 86), (70, 71, 83, 82), (67, 68, 80, 79), (71, 75, 87, 83), (72, 66, 78, 84), (68, 69, 81, 80), (75, 76, 88, 87), (73, 72, 84, 85), (82, 83, 95, 94), (79, 80, 92, 91), (83, 87, 99, 95), (84, 78, 90, 96), (80, 81, 93, 92), (87, 88, 100, 99), (85, 84, 96, 97), (81, 82, 94, 93), (89, 86, 98, 101), (78, 79, 91, 90), (86, 85, 97, 98), (95, 99, 111, 107), (96, 90, 102, 108), (92, 93, 105, 104), (99, 100, 112, 111), (97, 96, 108, 109), (93, 94, 106, 105), (101, 98, 110, 113), (90, 91, 103, 102), (98, 97, 109, 110), (94, 95, 107, 106), (91, 92, 104, 103), (104, 105, 117, 116), (111, 112, 124, 123), (109, 108, 120, 121), (105, 106, 118, 117), (113, 110, 122, 125), (102, 103, 115, 114), (110, 109, 121, 122), (106, 107, 119, 118), (103, 104, 116, 115), (107, 111, 123, 119), (108, 102, 114, 120), (117, 118, 130, 129), (125, 122, 134, 137), (114, 115, 127, 126), (122, 121, 133, 134), (118, 119, 131, 130), (115, 116, 128, 127), (119, 123, 135, 131), (120, 114, 126, 132), (116, 117, 129, 128), (123, 124, 136, 135), (121, 120, 132, 133), (134, 133, 145, 146), (130, 131, 143, 142), (127, 128, 140, 139), (131, 135, 147, 143), (132, 126, 138, 144), (128, 129, 141, 140), (135, 136, 148, 147), (133, 132, 144, 145), (129, 130, 142, 141), (137, 134, 146, 149), (126, 127, 139, 138), (139, 140, 152, 151), (143, 147, 159, 155), (144, 138, 150, 156), (140, 141, 153, 152), (147, 148, 160, 159), (145, 144, 156, 157), (141, 142, 154, 153), (149, 146, 158, 161), (138, 139, 151, 150), (146, 145, 157, 158), (142, 143, 155, 154), (152, 153, 165, 164), (159, 160, 172, 171), (157, 156, 168, 169), (153, 154, 166, 165), (161, 158, 170, 173), (150, 151, 163, 162), (158, 157, 169, 170), (154, 155, 167, 166), (151, 152, 164, 163), (155, 159, 171, 167), (156, 150, 162, 168), (169, 168, 180, 181), (165, 166, 178, 177), (173, 170, 182, 185), (162, 163, 175, 174), (170, 169, 181, 182), (166, 167, 179, 178), (163, 164, 176, 175), (167, 171, 183, 179), (168, 162, 174, 180), (164, 165, 177, 176), (171, 172, 184, 183), (174, 175, 187, 186), (182, 181, 193, 194), (178, 179, 191, 190), (175, 176, 188, 187), (179, 183, 195, 191), (180, 174, 186, 192), (176, 177, 189, 188), (183, 184, 196, 195), (181, 180, 192, 193), (177, 178, 190, 189), (185, 182, 194, 197), (187, 188, 200, 199), (191, 195, 207, 203), (192, 186, 198, 204), (188, 189, 201, 200), (195, 196, 208, 207), (193, 192, 204, 205), (189, 190, 202, 201), (197, 194, 206, 209), (186, 187, 199, 198), (194, 193, 205, 206), (190, 191, 203, 202), (40, 38, 210, 211), (42, 44, 213, 212), (48, 40, 211, 215), (44, 46, 214, 213), (64, 51, 216, 217), (196, 184, 223, 224), (184, 172, 222, 223), (148, 136, 219, 220), (160, 148, 220, 221), (76, 64, 217, 218), (185, 197, 233, 232), (149, 161, 230, 229), (137, 149, 229, 228), (65, 77, 227, 226), (173, 185, 232, 231), (53, 65, 226, 225), (205, 204, 240, 241), (202, 203, 239, 238), (200, 201, 237, 236), (198, 199, 235, 234), (206, 205, 241, 242), (199, 200, 236, 235), (203, 207, 243, 239), (125, 137, 249, 248), (77, 89, 245, 244), (89, 101, 246, 245), (101, 113, 247, 246), (113, 125, 248, 247), (112, 100, 252, 253), (124, 112, 253, 254), (136, 124, 254, 255), (88, 76, 250, 251), (100, 88, 251, 252), (248, 249, 261, 260), (246, 247, 259, 258), (244, 245, 257, 256), (247, 248, 260, 259), (245, 246, 258, 257), (260, 261, 267, 266), (258, 259, 265, 264), (256, 257, 263, 262), (259, 260, 266, 265), (257, 258, 264, 263), (266, 267, 273, 272), (264, 265, 271, 270), (262, 263, 269, 268), (265, 266, 272, 271), (263, 264, 270, 269), (273, 267, 276, 277), (267, 261, 275, 276), (261, 249, 274, 275), (277, 276, 280, 281), (276, 275, 279, 280), (275, 274, 278, 279), (262, 268, 285, 284), (256, 262, 284, 283), (244, 256, 283, 282), (284, 285, 289, 288), (283, 284, 288, 287), (282, 283, 287, 286), (255, 254, 294, 295), (253, 252, 292, 293), (251, 250, 290, 291), (254, 253, 293, 294), (252, 251, 291, 292), (291, 290, 296, 297), (294, 293, 299, 300), (292, 291, 297, 298), (295, 294, 300, 301), (293, 292, 298, 299), (297, 296, 302, 303), (300, 299, 305, 306), (298, 297, 303, 304), (301, 300, 306, 307), (299, 298, 304, 305), (302, 296, 310, 311), (296, 290, 309, 310), (290, 250, 308, 309), (311, 310, 314, 315), (310, 309, 313, 314), (309, 308, 312, 313), (301, 307, 319, 318), (295, 301, 318, 317), (255, 295, 317, 316), (318, 319, 323, 322), (317, 318, 322, 321), (316, 317, 321, 320), (319, 307, 326, 327), (307, 306, 325, 326), (306, 305, 324, 325), (302, 311, 331, 328), (304, 303, 329, 330), (303, 302, 328, 329), (273, 277, 335, 334), (272, 273, 334, 333), (271, 272, 333, 332), (285, 268, 336, 339), (269, 270, 338, 337), (268, 269, 337, 336), (52, 53, 341, 340), (46, 52, 343, 342)])
me_plane.polygons.foreach_set('material_index', [0, 0, 0, 0, 0, 0, 0, 0, 0, 0, 0, 0, 0, 0, 0, 0, 0, 0, 0, 0, 0, 0, 0, 0, 0, 0, 0, 0, 0, 0, 0, 0, 0, 0, 0, 0, 0, 0, 0, 0, 0, 0, 0, 0, 0, 0, 0, 0, 0, 0, 0, 0, 0, 0, 0, 0, 0, 0, 0, 0, 0, 2, 0, 0, 0, 0, 0, 0, 1, 0, 0, 0, 0, 0, 0, 0, 0, 0, 0, 0, 1, 0, 0, 1, 0, 0, 0, 1, 1, 0, 0, 0, 0, 0, 0, 0, 1, 0, 0, 0, 0, 0, 0, 0, 1, 0, 0, 0, 0, 0, 0, 1, 1, 1, 0, 1, 1, 0, 1, 1, 0, 1, 0, 0, 0, 0, 0, 0, 0, 0, 1, 1, 0, 0, 1, 0, 0, 1, 1, 1, 0, 0, 1, 0, 0, 1, 0, 1, 0, 1, 1, 1, 0, 1, 0, 1, 0, 0, 0, 0, 1, 0, 0, 0, 1, 0, 0, 0, 1, 0, 0, 0, 1, 0, 0, 0, 0, 0, 0, 0, 0, 0, 0, 0, 0, 0, 0, 0, 0, 0, 0, 0, 0, 0, 0, 0, 0, 0, 0, 0, 4, 4, 4, 4, 4, 4, 4, 4, 4, 4, 3, 3, 3, 3, 3, 3, 3, 3, 3, 3, 3, 3, 3, 3, 3, 3, 3, 3, 3, 3, 3, 3, 3, 3, 3, 3, 3, 3, 3, 3, 3, 3, 3, 3, 3, 3, 3, 3, 3, 3, 3, 3, 3, 3, 3, 3, 3, 3, 3, 3, 3, 3, 3, 3, 3, 3, 3, 3, 3, 3, 3, 3, 3, 3, 3, 3, 0, 0])
_uv = me_plane.uv_layers.new(name='UVMap')
_uv.uv.foreach_set('vector', [0.0, 0.0, 1.0, 0.0, 1.0, 1.0, 0.0, 1.0, 0.0, 0.0, 0.0, 1.0, 0.0, 1.0, 0.0, 0.0, 1.0, 1.0, 1.0, 0.0, 1.0, 0.0, 1.0, 1.0, 1.0, 1.0, 1.0, 1.0, 1.0, 1.0, 1.0, 1.0, 0.0, 1.0, 0.0, 1.0, 0.0, 1.0, 0.0, 1.0, 0.0, 1.0, 1.0, 1.0, 1.0, 1.0, 0.0, 1.0, 1.0, 1.0, 1.0, 1.0, 1.0, 1.0, 1.0, 1.0, 1.0, 1.0, 1.0, 0.0, 1.0, 0.0, 1.0, 1.0, 1.0, 1.0, 1.0, 1.0, 1.0, 1.0, 1.0, 1.0, 1.0, 1.0, 1.0, 0.0, 1.0, 0.0, 1.0, 1.0, 1.0, 1.0, 1.0, 1.0, 1.0, 1.0, 1.0, 1.0, 0.0, 1.0, 1.0, 1.0, 1.0, 1.0, 0.0, 1.0, 1.0, 1.0, 1.0, 1.0, 1.0, 1.0, 1.0, 1.0, 1.0, 1.0, 1.0, 1.0, 1.0, 1.0, 1.0, 1.0, 0.0, 1.0, 0.0, 1.0, 0.0, 1.0, 0.0, 1.0, 1.0, 1.0, 1.0, 1.0, 1.0, 1.0, 1.0, 1.0, 1.0, 1.0, 1.0, 1.0, 1.0, 1.0, 1.0, 1.0, 0.0, 1.0, 1.0, 1.0, 1.0, 1.0, 0.0, 1.0, 1.0, 1.0, 1.0, 1.0, 1.0, 1.0, 1.0, 1.0, 0.0, 1.0, 0.0, 1.0, 0.0, 1.0, 0.0, 1.0, 1.0, 1.0, 1.0, 1.0, 1.0, 1.0, 1.0, 1.0, 1.0, 1.0, 1.0, 1.0, 1.0, 1.0, 1.0, 1.0, 0.0, 1.0, 1.0, 1.0, 1.0, 1.0, 0.0, 1.0, 1.0, 1.0, 1.0, 1.0, 1.0, 1.0, 1.0, 1.0, 1.0, 1.0, 1.0, 1.0, 1.0, 1.0, 1.0, 1.0, 0.0, 1.0, 1.0, 1.0, 1.0, 1.0, 0.0, 1.0, 1.0, 1.0, 1.0, 1.0, 1.0, 1.0, 1.0, 1.0, 1.0, 1.0, 1.0, 1.0, 1.0, 1.0, 1.0, 1.0, 0.0, 1.0, 0.0, 1.0, 0.0, 1.0, 0.0, 1.0, 0.0, 1.0, 0.0, 1.0, 0.0, 1.0, 0.0, 1.0, 0.0, 1.0, 0.0, 1.0, 0.0, 1.0, 0.0, 1.0, 1.0, 1.0, 1.0, 1.0, 1.0, 1.0, 1.0, 1.0, 1.0, 1.0, 1.0, 1.0, 1.0, 1.0, 1.0, 1.0, 0.0, 1.0, 0.0, 1.0, 0.0, 1.0, 0.0, 1.0, 1.0, 1.0, 1.0, 1.0, 1.0, 1.0, 1.0, 1.0, 0.0, 1.0, 0.0, 1.0, 0.0, 1.0, 0.0, 1.0, 0.0, 1.0, 1.0, 1.0, 1.0, 1.0, 0.0, 1.0, 0.0, 1.0, 0.0, 1.0, 0.0, 1.0, 0.0, 1.0, 1.0, 1.0, 1.0, 1.0, 1.0, 1.0, 1.0, 1.0, 0.0, 1.0, 0.0, 1.0, 0.0, 1.0, 0.0, 1.0, 1.0, 1.0, 1.0, 1.0, 1.0, 1.0, 1.0, 1.0, 1.0, 1.0, 1.0, 1.0, 1.0, 1.0, 1.0, 1.0, 0.0, 1.0, 0.0, 1.0, 0.0, 1.0, 0.0, 1.0, 1.0, 1.0, 1.0, 1.0, 1.0, 1.0, 1.0, 1.0, 1.0, 1.0, 1.0, 1.0, 1.0, 1.0, 1.0, 1.0, 1.0, 1.0, 1.0, 1.0, 1.0, 1.0, 1.0, 1.0, 0.0, 1.0, 0.0, 1.0, 0.0, 1.0, 0.0, 1.0, 1.0, 1.0, 1.0, 1.0, 1.0, 1.0, 1.0, 1.0, 0.0, 1.0, 0.0, 1.0, 0.0, 1.0, 0.0, 1.0, 0.0, 1.0, 1.0, 1.0, 1.0, 1.0, 0.0, 1.0, 0.0, 1.0, 0.0, 1.0, 0.0, 1.0, 0.0, 1.0, 1.0, 1.0, 1.0, 1.0, 1.0, 1.0, 1.0, 1.0, 1.0, 1.0, 1.0, 1.0, 1.0, 1.0, 1.0, 1.0, 1.0, 1.0, 1.0, 1.0, 1.0, 1.0, 1.0, 1.0, 0.0, 1.0, 0.0, 1.0, 0.0, 1.0, 0.0, 1.0, 1.0, 1.0, 1.0, 1.0, 1.0, 1.0, 1.0, 1.0, 1.0, 1.0, 1.0, 1.0, 1.0, 1.0, 1.0, 1.0, 0.0, 1.0, 0.0, 1.0, 0.0, 1.0, 0.0, 1.0, 0.0, 1.0, 1.0, 1.0, 1.0, 1.0, 0.0, 1.0, 0.0, 1.0, 0.0, 1.0, 0.0, 1.0, 0.0, 1.0, 1.0, 1.0, 1.0, 1.0, 1.0, 1.0, 1.0, 1.0, 1.0, 1.0, 1.0, 1.0, 1.0, 1.0, 1.0, 1.0, 1.0, 1.0, 1.0, 1.0, 1.0, 1.0, 1.0, 1.0, 0.0, 1.0, 0.0, 1.0, 0.0, 1.0, 0.0, 1.0, 1.0, 1.0, 1.0, 1.0, 1.0, 1.0, 1.0, 1.0, 1.0, 1.0, 1.0, 1.0, 1.0, 1.0, 1.0, 1.0, 0.0, 1.0, 0.0, 1.0, 0.0, 1.0, 0.0, 1.0, 1.0, 1.0, 1.0, 1.0, 1.0, 1.0, 1.0, 1.0, 1.0, 1.0, 1.0, 1.0, 1.0, 1.0, 1.0, 1.0, 1.0, 1.0, 1.0, 1.0, 1.0, 1.0, 1.0, 1.0, 0.0, 1.0, 0.0, 1.0, 0.0, 1.0, 0.0, 1.0, 1.0, 1.0, 1.0, 1.0, 1.0, 1.0, 1.0, 1.0, 1.0, 1.0, 1.0, 1.0, 1.0, 1.0, 1.0, 1.0, 0.0, 1.0, 0.0, 1.0, 0.0, 1.0, 0.0, 1.0, 1.0, 1.0, 1.0, 1.0, 1.0, 1.0, 1.0, 1.0, 0.0, 1.0, 0.0, 1.0, 0.0, 1.0, 0.0, 1.0, 0.0, 1.0, 1.0, 1.0, 1.0, 1.0, 0.0, 1.0, 0.0, 1.0, 0.0, 1.0, 0.0, 1.0, 0.0, 1.0, 1.0, 1.0, 1.0, 1.0, 1.0, 1.0, 1.0, 1.0, 0.0, 1.0, 0.0, 1.0, 0.0, 1.0, 0.0, 1.0, 1.0, 1.0, 1.0, 1.0, 1.0, 1.0, 1.0, 1.0, 1.0, 1.0, 1.0, 1.0, 1.0, 1.0, 1.0, 1.0, 0.0, 1.0, 0.0, 1.0, 0.0, 1.0, 0.0, 1.0, 1.0, 1.0, 1.0, 1.0, 1.0, 1.0, 1.0, 1.0, 0.0, 1.0, 0.0, 1.0, 0.0, 1.0, 0.0, 1.0, 0.0, 1.0, 1.0, 1.0, 1.0, 1.0, 0.0, 1.0, 0.0, 1.0, 0.0, 1.0, 0.0, 1.0, 0.0, 1.0, 1.0, 1.0, 1.0, 1.0, 1.0, 1.0, 1.0, 1.0, 1.0, 1.0, 1.0, 1.0, 1.0, 1.0, 1.0, 1.0, 1.0, 1.0, 1.0, 1.0, 1.0, 1.0, 1.0, 1.0, 1.0, 1.0, 1.0, 1.0, 1.0, 1.0, 1.0, 1.0, 0.0, 1.0, 0.0, 1.0, 0.0, 1.0, 0.0, 1.0, 1.0, 1.0, 1.0, 1.0, 1.0, 1.0, 1.0, 1.0, 0.0, 1.0, 0.0, 1.0, 0.0, 1.0, 0.0, 1.0, 0.0, 1.0, 1.0, 1.0, 1.0, 1.0, 0.0, 1.0, 0.0, 1.0, 0.0, 1.0, 0.0, 1.0, 0.0, 1.0, 1.0, 1.0, 1.0, 1.0, 1.0, 1.0, 1.0, 1.0, 1.0, 1.0, 1.0, 1.0, 1.0, 1.0, 1.0, 1.0, 1.0, 1.0, 1.0, 1.0, 1.0, 1.0, 1.0, 1.0, 0.0, 1.0, 0.0, 1.0, 0.0, 1.0, 0.0, 1.0, 1.0, 1.0, 1.0, 1.0, 1.0, 1.0, 1.0, 1.0, 0.0, 1.0, 0.0, 1.0, 0.0, 1.0, 0.0, 1.0, 0.0, 1.0, 1.0, 1.0, 1.0, 1.0, 0.0, 1.0, 0.0, 1.0, 0.0, 1.0, 0.0, 1.0, 0.0, 1.0, 1.0, 1.0, 1.0, 1.0, 1.0, 1.0, 1.0, 1.0, 1.0, 1.0, 1.0, 1.0, 1.0, 1.0, 1.0, 1.0, 1.0, 1.0, 1.0, 1.0, 1.0, 1.0, 1.0, 1.0, 0.0, 1.0, 0.0, 1.0, 0.0, 1.0, 0.0, 1.0, 1.0, 1.0, 1.0, 1.0, 1.0, 1.0, 1.0, 1.0, 1.0, 1.0, 1.0, 1.0, 1.0, 1.0, 1.0, 1.0, 0.0, 1.0, 0.0, 1.0, 0.0, 1.0, 0.0, 1.0, 0.0, 1.0, 0.0, 1.0, 0.0, 1.0, 0.0, 1.0, 1.0, 1.0, 1.0, 1.0, 1.0, 1.0, 1.0, 1.0, 1.0, 1.0, 1.0, 1.0, 1.0, 1.0, 1.0, 1.0, 1.0, 1.0, 1.0, 1.0, 1.0, 1.0, 1.0, 1.0, 0.0, 1.0, 0.0, 1.0, 0.0, 1.0, 0.0, 1.0, 1.0, 1.0, 1.0, 1.0, 1.0, 1.0, 1.0, 1.0, 1.0, 1.0, 1.0, 1.0, 1.0, 1.0, 1.0, 1.0, 0.0, 1.0, 0.0, 1.0, 0.0, 1.0, 0.0, 1.0, 1.0, 1.0, 1.0, 1.0, 1.0, 1.0, 1.0, 1.0, 0.0, 1.0, 0.0, 1.0, 0.0, 1.0, 0.0, 1.0, 0.0, 1.0, 1.0, 1.0, 1.0, 1.0, 0.0, 1.0, 1.0, 1.0, 1.0, 1.0, 1.0, 1.0, 1.0, 1.0, 1.0, 1.0, 1.0, 1.0, 1.0, 1.0, 1.0, 1.0, 0.0, 1.0, 0.0, 1.0, 0.0, 1.0, 0.0, 1.0, 1.0, 1.0, 1.0, 1.0, 1.0, 1.0, 1.0, 1.0, 1.0, 1.0, 1.0, 1.0, 1.0, 1.0, 1.0, 1.0, 0.0, 1.0, 0.0, 1.0, 0.0, 1.0, 0.0, 1.0, 1.0, 1.0, 1.0, 1.0, 1.0, 1.0, 1.0, 1.0, 0.0, 1.0, 0.0, 1.0, 0.0, 1.0, 0.0, 1.0, 0.0, 1.0, 1.0, 1.0, 1.0, 1.0, 0.0, 1.0, 0.0, 1.0, 0.0, 1.0, 0.0, 1.0, 0.0, 1.0, 1.0, 1.0, 1.0, 1.0, 1.0, 1.0, 1.0, 1.0, 1.0, 1.0, 1.0, 1.0, 1.0, 1.0, 1.0, 1.0, 1.0, 1.0, 1.0, 1.0, 1.0, 1.0, 1.0, 1.0, 0.0, 1.0, 0.0, 1.0, 0.0, 1.0, 0.0, 1.0, 1.0, 1.0, 1.0, 1.0, 1.0, 1.0, 1.0, 1.0, 0.0, 1.0, 0.0, 1.0, 0.0, 1.0, 0.0, 1.0, 0.0, 1.0, 1.0, 1.0, 1.0, 1.0, 0.0, 1.0, 0.0, 1.0, 0.0, 1.0, 0.0, 1.0, 0.0, 1.0, 1.0, 1.0, 1.0, 1.0, 1.0, 1.0, 1.0, 1.0, 1.0, 1.0, 1.0, 1.0, 1.0, 1.0, 1.0, 1.0, 1.0, 1.0, 1.0, 1.0, 1.0, 1.0, 1.0, 1.0, 0.0, 1.0, 0.0, 1.0, 0.0, 1.0, 0.0, 1.0, 0.0, 1.0, 0.0, 1.0, 0.0, 1.0, 0.0, 1.0, 1.0, 1.0, 1.0, 1.0, 1.0, 1.0, 1.0, 1.0, 0.0, 1.0, 0.0, 1.0, 0.0, 1.0, 0.0, 1.0, 0.0, 1.0, 1.0, 1.0, 1.0, 1.0, 0.0, 1.0, 0.0, 1.0, 0.0, 1.0, 0.0, 1.0, 0.0, 1.0, 1.0, 1.0, 1.0, 1.0, 1.0, 1.0, 1.0, 1.0, 1.0, 1.0, 1.0, 1.0, 1.0, 1.0, 1.0, 1.0, 1.0, 1.0, 1.0, 1.0, 1.0, 1.0, 1.0, 1.0, 0.0, 1.0, 0.0, 1.0, 0.0, 1.0, 0.0, 1.0, 1.0, 1.0, 1.0, 1.0, 1.0, 1.0, 1.0, 1.0, 1.0, 1.0, 1.0, 1.0, 1.0, 1.0, 1.0, 1.0, 0.0, 1.0, 1.0, 1.0, 1.0, 1.0, 0.0, 1.0, 0.0, 1.0, 0.0, 1.0, 0.0, 1.0, 0.0, 1.0, 1.0, 1.0, 1.0, 1.0, 1.0, 1.0, 1.0, 1.0, 1.0, 1.0, 1.0, 1.0, 1.0, 1.0, 1.0, 1.0, 1.0, 1.0, 1.0, 1.0, 1.0, 1.0, 1.0, 1.0, 0.0, 1.0, 0.0, 1.0, 0.0, 1.0, 0.0, 1.0, 1.0, 1.0, 1.0, 1.0, 1.0, 1.0, 1.0, 1.0, 1.0, 1.0, 1.0, 1.0, 1.0, 1.0, 1.0, 1.0, 0.0, 1.0, 0.0, 1.0, 0.0, 1.0, 0.0, 1.0, 1.0, 1.0, 1.0, 1.0, 1.0, 1.0, 1.0, 1.0, 0.0, 1.0, 0.0, 1.0, 0.0, 1.0, 0.0, 1.0, 1.0, 1.0, 1.0, 1.0, 1.0, 1.0, 1.0, 1.0, 1.0, 1.0, 1.0, 1.0, 1.0, 1.0, 1.0, 1.0, 0.0, 1.0, 0.0, 1.0, 0.0, 1.0, 0.0, 1.0, 1.0, 1.0, 1.0, 1.0, 1.0, 1.0, 1.0, 1.0, 1.0, 1.0, 1.0, 1.0, 1.0, 1.0, 1.0, 1.0, 0.0, 1.0, 0.0, 1.0, 0.0, 1.0, 0.0, 1.0, 1.0, 1.0, 1.0, 1.0, 1.0, 1.0, 1.0, 1.0, 0.0, 1.0, 0.0, 1.0, 0.0, 1.0, 0.0, 1.0, 0.0, 1.0, 1.0, 1.0, 1.0, 1.0, 0.0, 1.0, 0.0, 1.0, 0.0, 1.0, 0.0, 1.0, 0.0, 1.0, 1.0, 1.0, 1.0, 1.0, 1.0, 1.0, 1.0, 1.0, 1.0, 1.0, 1.0, 1.0, 1.0, 1.0, 1.0, 1.0, 0.0, 1.0, 0.0, 1.0, 0.0, 1.0, 0.0, 1.0, 1.0, 1.0, 1.0, 1.0, 1.0, 1.0, 1.0, 1.0, 0.0, 1.0, 0.0, 1.0, 0.0, 1.0, 0.0, 1.0, 1.0, 1.0, 1.0, 1.0, 1.0, 1.0, 1.0, 1.0, 1.0, 1.0, 1.0, 1.0, 1.0, 1.0, 1.0, 1.0, 1.0, 1.0, 1.0, 1.0, 1.0, 1.0, 1.0, 1.0, 1.0, 1.0, 1.0, 1.0, 1.0, 1.0, 1.0, 1.0, 1.0, 1.0, 1.0, 1.0, 1.0, 1.0, 1.0, 1.0, 1.0, 1.0, 1.0, 1.0, 1.0, 1.0, 1.0, 1.0, 0.0, 1.0, 0.0, 1.0, 0.0, 1.0, 0.0, 1.0, 0.0, 1.0, 0.0, 1.0, 0.0, 1.0, 0.0, 1.0, 0.0, 1.0, 0.0, 1.0, 0.0, 1.0, 0.0, 1.0, 0.0, 1.0, 0.0, 1.0, 0.0, 1.0, 0.0, 1.0, 0.0, 1.0, 0.0, 1.0, 0.0, 1.0, 0.0, 1.0, 0.0, 1.0, 0.0, 1.0, 0.0, 1.0, 0.0, 1.0, 0.0, 1.0, 0.0, 1.0, 0.0, 1.0, 0.0, 1.0, 1.0, 1.0, 1.0, 1.0, 1.0, 1.0, 1.0, 1.0, 1.0, 1.0, 1.0, 1.0, 1.0, 1.0, 1.0, 1.0, 0.0, 1.0, 1.0, 1.0, 1.0, 1.0, 0.0, 1.0, 0.0, 1.0, 0.0, 1.0, 0.0, 1.0, 0.0, 1.0, 1.0, 1.0, 1.0, 1.0, 1.0, 1.0, 1.0, 1.0, 1.0, 1.0, 1.0, 1.0, 1.0, 1.0, 1.0, 1.0, 0.0, 1.0, 0.0, 1.0, 0.0, 1.0, 0.0, 1.0, 0.0, 1.0, 0.0, 1.0, 0.0, 1.0, 0.0, 1.0, 0.0, 1.0, 0.0, 1.0, 0.0, 1.0, 0.0, 1.0, 0.0, 1.0, 0.0, 1.0, 0.0, 1.0, 0.0, 1.0, 0.0, 1.0, 0.0, 1.0, 0.0, 1.0, 0.0, 1.0, 1.0, 1.0, 1.0, 1.0, 1.0, 1.0, 1.0, 1.0, 1.0, 1.0, 1.0, 1.0, 1.0, 1.0, 1.0, 1.0, 1.0, 1.0, 1.0, 1.0, 1.0, 1.0, 1.0, 1.0, 1.0, 1.0, 1.0, 1.0, 1.0, 1.0, 1.0, 1.0, 1.0, 1.0, 1.0, 1.0, 1.0, 1.0, 1.0, 1.0, 0.0, 1.0, 0.0, 1.0, 0.0, 1.0, 0.0, 1.0, 0.0, 1.0, 0.0, 1.0, 0.0, 1.0, 0.0, 1.0, 0.0, 1.0, 0.0, 1.0, 0.0, 1.0, 0.0, 1.0, 0.0, 1.0, 0.0, 1.0, 0.0, 1.0, 0.0, 1.0, 0.0, 1.0, 0.0, 1.0, 0.0, 1.0, 0.0, 1.0, 0.0, 1.0, 0.0, 1.0, 0.0, 1.0, 0.0, 1.0, 0.0, 1.0, 0.0, 1.0, 0.0, 1.0, 0.0, 1.0, 0.0, 1.0, 0.0, 1.0, 0.0, 1.0, 0.0, 1.0, 0.0, 1.0, 0.0, 1.0, 0.0, 1.0, 0.0, 1.0, 0.0, 1.0, 0.0, 1.0, 0.0, 1.0, 0.0, 1.0, 0.0, 1.0, 0.0, 1.0, 0.0, 1.0, 0.0, 1.0, 0.0, 1.0, 0.0, 1.0, 0.0, 1.0, 0.0, 1.0, 0.0, 1.0, 0.0, 1.0, 0.0, 1.0, 0.0, 1.0, 0.0, 1.0, 0.0, 1.0, 0.0, 1.0, 0.0, 1.0, 0.0, 1.0, 0.0, 1.0, 0.0, 1.0, 0.0, 1.0, 0.0, 1.0, 0.0, 1.0, 0.0, 1.0, 0.0, 1.0, 0.0, 1.0, 0.0, 1.0, 0.0, 1.0, 0.0, 1.0, 0.0, 1.0, 0.0, 1.0, 0.0, 1.0, 0.0, 1.0, 0.0, 1.0, 0.0, 1.0, 0.0, 1.0, 0.0, 1.0, 0.0, 1.0, 0.0, 1.0, 0.0, 1.0, 0.0, 1.0, 0.0, 1.0, 0.0, 1.0, 0.0, 1.0, 0.0, 1.0, 0.0, 1.0, 0.0, 1.0, 0.0, 1.0, 0.0, 1.0, 0.0, 1.0, 0.0, 1.0, 0.0, 1.0, 0.0, 1.0, 0.0, 1.0, 0.0, 1.0, 0.0, 1.0, 0.0, 1.0, 0.0, 1.0, 0.0, 1.0, 0.0, 1.0, 0.0, 1.0, 0.0, 1.0, 0.0, 1.0, 0.0, 1.0, 0.0, 1.0, 0.0, 1.0, 0.0, 1.0, 0.0, 1.0, 0.0, 1.0, 1.0, 1.0, 1.0, 1.0, 1.0, 1.0, 1.0, 1.0, 1.0, 1.0, 1.0, 1.0, 1.0, 1.0, 1.0, 1.0, 1.0, 1.0, 1.0, 1.0, 1.0, 1.0, 1.0, 1.0, 1.0, 1.0, 1.0, 1.0, 1.0, 1.0, 1.0, 1.0, 1.0, 1.0, 1.0, 1.0, 1.0, 1.0, 1.0, 1.0, 1.0, 1.0, 1.0, 1.0, 1.0, 1.0, 1.0, 1.0, 1.0, 1.0, 1.0, 1.0, 1.0, 1.0, 1.0, 1.0, 1.0, 1.0, 1.0, 1.0, 1.0, 1.0, 1.0, 1.0, 1.0, 1.0, 1.0, 1.0, 1.0, 1.0, 1.0, 1.0, 1.0, 1.0, 1.0, 1.0, 1.0, 1.0, 1.0, 1.0, 1.0, 1.0, 1.0, 1.0, 1.0, 1.0, 1.0, 1.0, 1.0, 1.0, 1.0, 1.0, 1.0, 1.0, 1.0, 1.0, 1.0, 1.0, 1.0, 1.0, 1.0, 1.0, 1.0, 1.0, 1.0, 1.0, 1.0, 1.0, 1.0, 1.0, 1.0, 1.0, 1.0, 1.0, 1.0, 1.0, 1.0, 1.0, 1.0, 1.0, 1.0, 1.0, 1.0, 1.0, 1.0, 1.0, 1.0, 1.0, 1.0, 1.0, 1.0, 1.0, 1.0, 1.0, 1.0, 1.0, 1.0, 1.0, 1.0, 1.0, 1.0, 1.0, 1.0, 1.0, 1.0, 1.0, 1.0, 1.0, 1.0, 1.0, 1.0, 1.0, 1.0, 1.0, 1.0, 1.0, 1.0, 1.0, 1.0, 1.0, 1.0, 1.0, 1.0, 1.0, 1.0, 1.0, 1.0, 1.0, 1.0, 1.0, 1.0, 1.0, 1.0, 1.0, 1.0, 1.0, 1.0, 1.0, 1.0, 1.0, 1.0, 1.0, 1.0, 1.0, 1.0, 1.0, 1.0, 1.0, 1.0, 1.0, 1.0, 1.0, 1.0, 1.0, 1.0, 1.0, 1.0, 1.0, 1.0, 1.0, 1.0, 1.0, 1.0, 1.0, 1.0, 1.0, 1.0, 1.0, 1.0, 1.0, 1.0, 1.0, 1.0, 1.0, 1.0, 1.0, 1.0, 1.0, 1.0, 1.0, 1.0, 1.0, 1.0, 1.0, 1.0, 1.0, 1.0, 1.0, 1.0, 1.0, 1.0, 1.0, 1.0, 1.0, 1.0, 1.0, 1.0, 1.0, 1.0, 1.0, 1.0, 1.0, 1.0, 1.0, 1.0, 1.0, 1.0, 1.0, 1.0, 1.0, 1.0, 1.0, 1.0, 1.0, 1.0, 1.0, 1.0, 1.0, 1.0, 1.0, 1.0, 1.0, 1.0, 1.0, 0.0, 1.0, 0.0, 1.0, 0.0, 1.0, 0.0, 1.0, 0.0, 1.0, 0.0, 1.0, 0.0, 1.0, 0.0, 1.0, 0.0, 1.0, 0.0, 1.0, 0.0, 1.0, 0.0, 1.0, 0.0, 1.0, 0.0, 1.0, 0.0, 1.0, 0.0, 1.0, 0.0, 1.0, 0.0, 1.0, 0.0, 1.0, 0.0, 1.0, 0.0, 1.0, 0.0, 1.0, 0.0, 1.0, 0.0, 1.0, 0.0, 1.0, 0.0, 1.0, 0.0, 1.0, 0.0, 1.0, 0.0, 1.0, 0.0, 1.0, 0.0, 1.0, 0.0, 1.0])
me_plane.materials.append(mat_material)
me_plane.materials.append(mat_pathroute)
me_plane.materials.append(mat_pathend)
me_plane.materials.append(mat_inaccessible)
me_plane.materials.append(mat_wall)
me_plane.update()
me_cube_001 = bpy.data.meshes.new('Cube.001')
me_cube_001.from_pydata([(-1.0, -1.0, 0.0), (-1.0, -1.0, 1.2), (-1.0, -0.8, 0.0), (-1.0, -0.8, 1.2), (0.0, -1.0, 0.0), (0.0, -1.0, 1.2), (0.0, -0.8, 0.0), (0.0, -0.8, 1.2), (-1.0, -1.0, 1.4), (-1.0, -0.8, 1.4), (0.0, -0.8, 1.4), (0.0, -1.0, 1.4), (-1.0, 0.8, 1.2), (0.0, 0.8, 1.2), (-1.0, 0.8, 1.4), (0.0, 0.8, 1.4), (-1.0, 1.0, 1.2), (0.0, 1.0, 1.2), (-1.0, 1.0, 1.4), (0.0, 1.0, 1.4), (-1.0, 0.8, 0.0), (0.0, 0.8, 0.0), (-1.0, 1.0, 0.0), (0.0, 1.0, 0.0), (-0.4, -0.2, 0.0), (-0.4, -0.2, 1.2), (-0.4, 0.2, 1.2), (-0.4, 0.2, 0.0)], [], [(0, 1, 3, 2), (2, 3, 7, 6), (6, 7, 5, 4), (4, 5, 1, 0), (2, 6, 4, 0), (5, 7, 10, 11), (10, 9, 8, 11), (3, 1, 8, 9), (1, 5, 11, 8), (3, 9, 14, 12), (12, 14, 18, 16), (9, 10, 15, 14), (7, 3, 12, 13), (10, 7, 13, 15), (17, 16, 18, 19), (14, 15, 19, 18), (15, 13, 17, 19), (16, 17, 23, 22), (21, 20, 22, 23), (17, 13, 21, 23), (12, 16, 22, 20), (13, 12, 20, 21), (7, 6, 24, 25), (13, 21, 27, 26)])
me_cube_001.polygons.foreach_set('material_index', [1, 1, 1, 1, 1, 1, 1, 1, 1, 1, 1, 1, 1, 1, 1, 1, 1, 1, 1, 1, 1, 1, 0, 0])
_uv = me_cube_001.uv_layers.new(name='UVMap')
_uv.uv.foreach_set('vector', [0.375, 0.0, 0.625, 0.0, 0.625, 0.25, 0.375, 0.25, 0.375, 0.25, 0.625, 0.25, 0.625, 0.5, 0.375, 0.5, 0.375, 0.5, 0.625, 0.5, 0.625, 0.75, 0.375, 0.75, 0.375, 0.75, 0.625, 0.75, 0.625, 1.0, 0.375, 1.0, 0.125, 0.5, 0.375, 0.5, 0.375, 0.75, 0.125, 0.75, 0.625, 0.75, 0.625, 0.5, 0.625, 0.5, 0.625, 0.75, 0.625, 0.5, 0.875, 0.5, 0.875, 0.75, 0.625, 0.75, 0.625, 0.25, 0.625, 0.0, 0.625, 0.0, 0.625, 0.25, 0.625, 1.0, 0.625, 0.75, 0.625, 0.75, 0.625, 1.0, 0.625, 0.25, 0.625, 0.25, 0.625, 0.25, 0.625, 0.25, 0.625, 0.25, 0.625, 0.25, 0.625, 0.25, 0.625, 0.25, 0.875, 0.5, 0.625, 0.5, 0.625, 0.5, 0.875, 0.5, 0.625, 0.5, 0.625, 0.25, 0.625, 0.25, 0.625, 0.5, 0.625, 0.5, 0.625, 0.5, 0.625, 0.5, 0.625, 0.5, 0.625, 0.5, 0.625, 0.25, 0.625, 0.25, 0.625, 0.5, 0.875, 0.5, 0.625, 0.5, 0.625, 0.5, 0.875, 0.5, 0.625, 0.5, 0.625, 0.5, 0.625, 0.5, 0.625, 0.5, 0.625, 0.25, 0.625, 0.5, 0.625, 0.5, 0.625, 0.25, 0.625, 0.5, 0.625, 0.25, 0.625, 0.25, 0.625, 0.5, 0.625, 0.5, 0.625, 0.5, 0.625, 0.5, 0.625, 0.5, 0.625, 0.25, 0.625, 0.25, 0.625, 0.25, 0.625, 0.25, 0.625, 0.5, 0.625, 0.25, 0.625, 0.25, 0.625, 0.5, 0.625, 0.5, 0.375, 0.5, 0.375, 0.5, 0.625, 0.5, 0.625, 0.5, 0.625, 0.5, 0.625, 0.5, 0.625, 0.5])
me_cube_001.materials.append(mat_material)
me_cube_001.materials.append(mat_pathroute)
me_cube_001.update()

# ---- objects
ob_stagescreen = bpy.data.objects.new('StageScreen', me_cube_002)
ob_cube = bpy.data.objects.new('Cube', me_cube_003)
ob_cube_001 = bpy.data.objects.new('Cube.001', me_cube_003)
ob_entryroom = bpy.data.objects.new('EntryRoom', me_cube_004)
ob_factory_window = bpy.data.objects.new('Factory_Window', me_cube_005)
ob_factory_window_001 = bpy.data.objects.new('Factory_Window.001', me_cube_005)
ob_cube_002 = bpy.data.objects.new('Cube.002', me_cube_007)
ob_cube_003 = bpy.data.objects.new('Cube.003', me_cube_007)
ob_floorplan = bpy.data.objects.new('FloorPlan', me_plane)
ob_enemyspawn = bpy.data.objects.new('enemySpawn', me_cube_001)
ob_enemyspawn_001 = bpy.data.objects.new('enemySpawn.001', me_cube_001)
ob_enemyspawn_002 = bpy.data.objects.new('enemySpawn.002', me_cube_001)
ob_enemyspawn_003 = bpy.data.objects.new('enemySpawn.003', me_cube_001)

# ---- transforms, parenting, visibility, modifiers, constraints
ob_stagescreen.location = (14.0, 40.0, 0.0)
ob_cube.location = (3.0, 11.0, 0.0)
ob_cube_001.location = (25.0, 11.0, 0.0)
ob_cube_001.scale = (-1.0, 1.0, 1.0)
ob_entryroom.location = (14.0, 6.0, 0.0)
ob_factory_window.location = (1.5, 22.0, 2.0)
ob_factory_window_001.location = (26.7, 22.0, 2.0)
ob_factory_window_001.scale = (-1.0, 1.0, 1.0)
ob_cube_002.location = (3.0, 39.0, 0.0)
ob_cube_002.scale = (1.0, -1.0, 1.0)
ob_cube_003.location = (25.0, 39.0, 0.0)
ob_cube_003.scale = (-1.0, -1.0, 1.0)
ob_floorplan.location = (0.0, 0.0, 0.0)
ob_enemyspawn.location = (4.0, 32.0, 0.0)
ob_enemyspawn_001.location = (10.0, 38.0, 0.0)
ob_enemyspawn_001.rotation_euler = (0.0, -0.0, 4.712)
ob_enemyspawn_002.location = (18.0, 38.0, 0.0)
ob_enemyspawn_002.rotation_euler = (0.0, -0.0, 4.712)
ob_enemyspawn_003.location = (24.0, 32.0, 0.0)
ob_enemyspawn_003.rotation_euler = (0.0, -0.0, 3.142)

# ---- collection membership
scene.collection.objects.link(ob_stagescreen)
scene.collection.objects.link(ob_cube)
scene.collection.objects.link(ob_cube_001)
scene.collection.objects.link(ob_entryroom)
scene.collection.objects.link(ob_factory_window)
scene.collection.objects.link(ob_factory_window_001)
scene.collection.objects.link(ob_cube_002)
scene.collection.objects.link(ob_cube_003)
col_collection.objects.link(ob_floorplan)
col_enemyspawns.objects.link(ob_enemyspawn)
col_enemyspawns.objects.link(ob_enemyspawn_001)
col_enemyspawns.objects.link(ob_enemyspawn_002)
col_enemyspawns.objects.link(ob_enemyspawn_003)

# ---- scene / render settings (as saved in the file)
scene.frame_start = 1; scene.frame_end = 250; scene.frame_set(1)
scene.render.engine = 'BLENDER_EEVEE_NEXT'
scene.cycles.sampling_pattern = 'TABULATED_SOBOL'
scene.view_settings.view_transform = 'Filmic'
bpy.context.view_layer.update()

# ---- added for rendering (the .blend has no active camera and no usable light): camera, sun
cam_auto = bpy.data.cameras.new('AutoCamera')
cam_auto.lens = 50.0
cam_auto.sensor_width = 36.0
cam_auto.clip_end = 1000.0
ob_auto_camera = bpy.data.objects.new('AutoCamera', cam_auto)
scene.collection.objects.link(ob_auto_camera)
ob_auto_camera.location = (67.7998, -44.1098, 47.7398)
ob_auto_camera.rotation_euler = (1.09748, -7.21219e-08, 0.694738)
scene.camera = ob_auto_camera
light_auto_sun = bpy.data.lights.new('AutoSun', 'SUN')
light_auto_sun.energy = 3.0
light_auto_sun.angle = 0.0523599
ob_auto_sun = bpy.data.objects.new('AutoSun', light_auto_sun)
scene.collection.objects.link(ob_auto_sun)
ob_auto_sun.rotation_euler = (0.872665, 0.174533, 0.523599)
bpy.context.view_layer.update()
